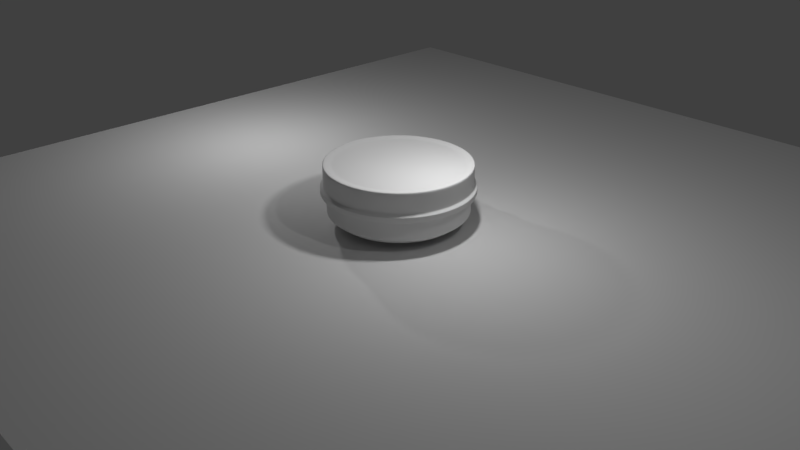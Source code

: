 # Source: polish.blend  (saved by Blender 2.79.0; exported with 4.5.12 LTS)
import bpy
from mathutils import Matrix  # noqa: F401  (used for matrix-valued properties, if any)

bpy.ops.wm.read_factory_settings(use_empty=True)
scene = bpy.context.scene
scene.name = 'Scene'

# ---- collections
col_collection_1 = bpy.data.collections.new('Collection 1'); scene.collection.children.link(col_collection_1)

# ---- world
world_world = bpy.data.worlds.new('World'); scene.world = world_world
world_world.color = (0.05088, 0.05088, 0.05088)
world_world.use_sun_shadow = False
world_world.sun_shadow_jitter_overblur = 0.0
world_world.cycles.sampling_method = 'MANUAL'

# ---- cameras
cam_camera = bpy.data.cameras.new('Camera')
cam_camera.clip_end = 100.0
cam_camera.lens = 35.0
cam_camera.sensor_width = 32.0
cam_camera.sensor_height = 18.0
cam_camera.ortho_scale = 7.314
cam_camera.dof.focus_distance = 0.0

# ---- lights
light_point_001 = bpy.data.lights.new('Point.001', 'POINT')
light_point_001.transmission_factor = 0.0
light_point_001.energy = 100.0
light_point_001.shadow_buffer_clip_start = 0.5
light_point_001.shadow_soft_size = 0.1
light_point_001.shadow_maximum_resolution = 0.006
light_point_001.use_absolute_resolution = True
light_point = bpy.data.lights.new('Point', 'POINT')
light_point.transmission_factor = 0.0
light_point.energy = 100.0
light_point.shadow_buffer_clip_start = 0.5
light_point.shadow_soft_size = 0.1
light_point.shadow_maximum_resolution = 0.006
light_point.use_absolute_resolution = True
light_lamp = bpy.data.lights.new('Lamp', 'POINT')
light_lamp.transmission_factor = 0.0
light_lamp.cutoff_distance = 30.0
light_lamp.energy = 100.0
light_lamp.shadow_buffer_clip_start = 1.001
light_lamp.shadow_soft_size = 0.1
light_lamp.shadow_maximum_resolution = 0.006
light_lamp.use_absolute_resolution = True

# ---- meshes
me_plane = bpy.data.meshes.new('Plane')
me_plane.from_pydata([(-1.0, -1.0, 0.0), (1.0, -1.0, 0.0), (-1.0, 1.0, 0.0), (1.0, 1.0, 0.0)], [], [(0, 1, 3, 2)])
me_plane.use_remesh_preserve_volume = False
me_plane.use_remesh_preserve_attributes = False
me_plane.use_mirror_vertex_groups = False
me_plane.update()
me_cube = bpy.data.meshes.new('Cube')
me_cube.from_pydata([(1.115, -1.368, -12.78), (1.115, -1.368, -10.78), (1.115, 0.6319, -12.78), (1.115, 0.6319, -10.78), (2.598, -1.042, -12.68), (2.598, -1.042, -10.81), (2.598, 0.9581, -12.68), (2.598, 0.9581, -10.81), (2.918, 2.134, -10.78), (2.918, 2.134, -12.78), (2.918, 0.1342, -12.78), (2.918, 0.1342, -10.78), (3.232, 2.134, -10.78), (3.232, 2.134, -12.78), (3.232, 0.1342, -12.78), (3.232, 0.1342, -10.78), (3.502, 0.1436, -10.78), (3.502, 0.1436, -12.78), (3.502, -1.856, -12.78), (3.502, -1.856, -10.78), (0.8327, 1.821, -12.78), (0.8327, -0.1795, -12.78), (0.8327, -0.1795, -10.78), (0.8327, 1.821, -10.78), (0.5663, 1.821, -12.78), (0.5663, -0.1795, -12.78), (0.5663, -0.1795, -10.78), (0.5663, 1.821, -10.78), (0.2432, 0.1423, -12.78), (0.2432, -1.858, -12.78), (0.2432, -1.858, -10.78), (0.2432, 0.1423, -10.78), (1.987, 1.0, -12.78), (1.694, 1.0, -12.78), (1.694, 1.0, -10.78), (1.987, 1.0, -10.78), (1.694, -1.0, -12.78), (1.987, -1.0, -12.78), (1.987, -1.0, -10.78), (1.694, -1.0, -10.78), (1.126, -1.368, -11.58), (1.126, 0.6319, -11.58), (2.588, 0.9581, -11.48), (2.588, -1.042, -11.48), (2.904, 2.134, -11.58), (2.904, 0.1342, -11.58), (3.214, 2.134, -11.58), (3.214, 0.1342, -11.58), (3.502, 0.1436, -11.58), (3.502, -1.856, -11.58), (0.8468, -0.1795, -11.58), (0.8468, 1.821, -11.58), (0.584, -0.1795, -11.58), (0.584, 1.821, -11.58), (0.2432, -1.858, -11.58), (0.2432, 0.1423, -11.58), (1.986, -1.0, -11.58), (1.696, -1.0, -11.58), (1.696, 1.0, -11.73), (1.979, 1.024, -11.68), (1.126, 0.6319, -12.02), (2.588, 0.9581, -11.93), (2.588, -1.042, -11.93), (2.904, 2.134, -12.02), (2.904, 0.1342, -12.02), (3.214, 2.134, -12.02), (3.214, 0.1342, -12.02), (3.502, 0.1436, -12.02), (3.502, -1.856, -12.02), (0.8468, 1.821, -12.02), (0.584, 1.821, -12.02), (0.2432, 0.1423, -12.02), (1.986, -1.0, -12.02), (1.696, -1.0, -12.02), (1.696, 1.0, -11.94), (1.983, 0.9784, -11.94), (1.126, -1.368, -12.02), (0.8468, -0.1795, -12.02), (0.584, -0.1795, -12.02), (0.2432, -1.858, -12.02), (1.841, 1.0, -12.78), (1.841, 1.0, -10.78), (1.841, -1.0, -12.78), (1.841, -1.0, -10.78), (1.841, 1.0, -11.33), (1.841, -1.0, -11.58), (1.841, -1.0, -12.02), (1.841, 1.0, -12.33), (1.914, 1.0, -10.78), (1.914, -1.0, -12.78), (1.913, 1.0, -11.39), (1.913, 1.0, -12.29), (1.914, 1.0, -12.78), (1.914, -1.0, -10.78), (1.913, -1.0, -11.58), (1.913, -1.0, -12.02), (1.767, 1.0, -12.78), (1.767, -1.0, -10.78), (1.769, -1.0, -11.58), (1.769, -1.0, -12.02), (1.767, 1.0, -10.78), (1.767, -1.0, -12.78), (1.769, 1.0, -11.45), (1.769, 1.0, -12.18), (1.696, 1.729, -11.73), (1.979, 1.753, -11.68), (1.696, 1.729, -11.94), (1.983, 1.708, -11.94), (1.841, 1.729, -11.33), (1.841, 1.719, -12.3), (1.913, 1.729, -11.39), (1.902, 1.724, -12.28), (1.769, 1.729, -11.45), (1.769, 1.729, -12.18), (1.84, 1.73, -11.83), (1.841, 1.128, -12.33), (1.769, 1.128, -12.18), (1.841, 1.128, -11.33), (1.769, 1.128, -11.45), (1.696, 1.128, -11.73), (1.913, 1.128, -11.39), (1.979, 1.151, -11.68), (1.696, 1.128, -11.94), (1.913, 1.128, -12.29), (1.983, 1.106, -11.94), (1.769, 1.66, -12.18), (1.769, 1.66, -11.45), (1.696, 1.66, -11.73), (1.913, 1.66, -11.39), (1.696, 1.66, -11.94), (1.904, 1.653, -12.27), (1.983, 1.639, -11.94), (1.841, 1.66, -12.33), (1.841, 1.66, -11.33), (1.979, 1.684, -11.68)], [], [(60, 2, 20, 69), (59, 35, 7, 42), (4, 6, 9, 10), (57, 39, 1, 40), (32, 6, 4, 37), (34, 3, 1, 39), (8, 11, 15, 12), (7, 5, 11, 8), (42, 7, 8, 44), (62, 4, 10, 64), (66, 14, 18, 68), (44, 8, 12, 46), (64, 10, 14, 66), (10, 9, 13, 14), (48, 16, 19, 49), (14, 13, 17, 18), (12, 15, 19, 16), (46, 12, 16, 48), (22, 23, 27, 26), (40, 1, 22, 50), (1, 3, 23, 22), (2, 0, 21, 20), (70, 24, 28, 71), (20, 21, 25, 24), (69, 20, 24, 70), (50, 22, 26, 52), (54, 30, 31, 55), (52, 26, 30, 54), (26, 27, 31, 30), (24, 25, 29, 28), (7, 35, 38, 5), (100, 34, 39, 97), (2, 33, 36, 0), (92, 32, 37, 89), (43, 5, 38, 56), (98, 97, 39, 57), (41, 3, 34, 58), (90, 88, 35, 59), (91, 90, 59, 75), (60, 41, 58, 74), (99, 98, 57, 73), (62, 43, 56, 72), (78, 52, 54, 79), (79, 54, 55, 71), (77, 50, 52, 78), (23, 51, 53, 27), (27, 53, 55, 31), (76, 40, 50, 77), (65, 46, 48, 67), (67, 48, 49, 68), (11, 45, 47, 15), (63, 44, 46, 65), (15, 47, 49, 19), (5, 43, 45, 11), (61, 42, 44, 63), (73, 57, 40, 76), (75, 59, 42, 61), (3, 41, 51, 23), (32, 75, 61, 6), (36, 73, 76, 0), (6, 61, 63, 9), (9, 63, 65, 13), (17, 67, 68, 18), (13, 65, 67, 17), (0, 76, 77, 21), (21, 77, 78, 25), (29, 79, 71, 28), (25, 78, 79, 29), (4, 62, 72, 37), (101, 99, 73, 36), (2, 60, 74, 33), (92, 91, 75, 32), (51, 69, 70, 53), (53, 70, 71, 55), (45, 64, 66, 47), (47, 66, 68, 49), (43, 62, 64, 45), (41, 60, 69, 51), (96, 103, 87, 80), (89, 95, 86, 82), (95, 94, 85, 86), (103, 102, 84, 87), (102, 100, 81, 84), (94, 93, 83, 85), (96, 80, 82, 101), (88, 81, 83, 93), (35, 88, 93, 38), (56, 38, 93, 94), (72, 56, 94, 95), (37, 72, 95, 89), (80, 87, 91, 92), (87, 84, 90, 91), (84, 81, 88, 90), (80, 92, 89, 82), (33, 96, 101, 36), (58, 34, 100, 102), (74, 58, 102, 103), (33, 74, 103, 96), (82, 86, 99, 101), (86, 85, 98, 99), (85, 83, 97, 98), (81, 100, 97, 83), (132, 125, 113, 109), (133, 126, 112, 108), (126, 127, 104, 112), (133, 128, 110, 108), (134, 128, 110, 105), (127, 129, 106, 104), (125, 129, 106, 113), (132, 130, 111, 109), (134, 131, 107, 105), (131, 130, 111, 107), (107, 111, 114), (105, 110, 114), (109, 111, 114), (108, 112, 114), (104, 106, 114), (112, 104, 114), (109, 113, 114), (105, 107, 114), (113, 106, 114), (108, 110, 114), (75, 91, 123, 124), (59, 75, 124, 121), (87, 91, 123, 115), (103, 74, 122, 116), (58, 74, 122, 119), (59, 90, 120, 121), (84, 90, 120, 117), (102, 58, 119, 118), (84, 102, 118, 117), (87, 103, 116, 115), (124, 123, 130, 131), (121, 124, 131, 134), (115, 123, 130, 132), (116, 122, 129, 125), (119, 122, 129, 127), (121, 120, 128, 134), (117, 120, 128, 133), (118, 119, 127, 126), (117, 118, 126, 133), (115, 116, 125, 132)])
me_cube.polygons.foreach_set('use_smooth', [True] * 142)
me_cube.use_remesh_preserve_volume = False
me_cube.use_remesh_preserve_attributes = False
me_cube.use_mirror_vertex_groups = False
me_cube.update()
me_cylinder_001 = bpy.data.meshes.new('Cylinder.001')
me_cylinder_001.from_pydata([(-0.2224, 0.9042, -0.792), (-0.02736, 0.9234, -1.084), (-0.41, 0.8473, -0.792), (0.1677, 0.9042, -1.084), (-0.5829, 0.7549, -0.792), (0.3553, 0.8473, -1.084), (-0.7345, 0.6305, -0.792), (0.5282, 0.7549, -1.084), (-0.8588, 0.479, -0.792), (0.6798, 0.6305, -1.084), (-0.9512, 0.3061, -0.792), (0.8041, 0.479, -1.084), (-1.008, 0.1185, -0.792), (0.8965, 0.3061, -1.084), (-1.027, -0.07659, -0.792), (0.9534, 0.1185, -1.084), (-1.008, -0.2717, -0.792), (0.9726, -0.07659, -1.084), (-0.9512, -0.4593, -0.792), (0.9534, -0.2717, -1.084), (-0.8588, -0.6322, -0.792), (0.8965, -0.4593, -1.084), (-0.7345, -0.7837, -0.792), (0.8041, -0.6322, -1.084), (-0.5829, -0.9081, -0.792), (0.6798, -0.7837, -1.084), (-0.41, -1.0, -0.792), (0.5282, -0.9081, -1.084), (-0.2224, -1.057, -0.792), (0.3553, -1.0, -1.084), (-0.02736, -1.077, -0.792), (0.1677, -1.057, -1.084), (0.1677, -1.057, -0.792), (-0.02736, -1.077, -1.084), (0.3553, -1.0, -0.792), (-0.2224, -1.057, -1.084), (0.5282, -0.9081, -0.792), (-0.41, -1.0, -1.084), (0.6798, -0.7837, -0.792), (-0.5829, -0.9081, -1.084), (0.8041, -0.6322, -0.792), (-0.7345, -0.7837, -1.084), (0.8965, -0.4593, -0.792), (-0.8588, -0.6322, -1.084), (0.9534, -0.2717, -0.792), (-0.9512, -0.4593, -1.084), (0.9726, -0.07659, -0.792), (-1.008, -0.2717, -1.084), (0.9534, 0.1185, -0.792), (-1.027, -0.07659, -1.084), (0.8965, 0.3061, -0.792), (-1.008, 0.1185, -1.084), (0.8041, 0.479, -0.792), (-0.9512, 0.3061, -1.084), (0.6798, 0.6305, -0.792), (-0.8588, 0.479, -1.084), (0.5282, 0.7549, -0.792), (-0.7345, 0.6305, -1.084), (0.3553, 0.8473, -0.792), (-0.5829, 0.7549, -1.084), (-0.02736, 0.9234, -0.792), (-0.41, 0.8473, -1.084), (0.1677, 0.9042, -0.792), (-0.2224, 0.9042, -1.084), (-0.02736, 0.5213, -0.8164), (-0.144, 0.5098, -0.8164), (-0.2562, 0.4758, -0.8164), (-0.3595, 0.4205, -0.8164), (-0.4501, 0.3462, -0.8164), (-0.5245, 0.2556, -0.8164), (-0.5797, 0.1522, -0.8164), (-0.6138, 0.04005, -0.8164), (-0.6253, -0.07659, -0.8164), (-0.6138, -0.1932, -0.8164), (-0.5797, -0.3054, -0.8164), (-0.5245, -0.4088, -0.8164), (-0.4501, -0.4994, -0.8164), (-0.3595, -0.5737, -0.8164), (-0.2562, -0.629, -0.8164), (-0.144, -0.663, -0.8164), (-0.02736, -0.6745, -0.8164), (0.08929, -0.663, -0.8164), (0.2014, -0.629, -0.8164), (0.3048, -0.5737, -0.8164), (0.3954, -0.4994, -0.8164), (0.4698, -0.4088, -0.8164), (0.525, -0.3054, -0.8164), (0.5591, -0.1932, -0.8164), (0.5705, -0.07659, -0.8164), (0.5591, 0.04005, -0.8164), (0.525, 0.1522, -0.8164), (0.4698, 0.2556, -0.8164), (0.3954, 0.3462, -0.8164), (0.3048, 0.4205, -0.8164), (0.2014, 0.4758, -0.8164), (0.08929, 0.5098, -0.8164), (-0.02736, 0.9662, -1.11), (0.1761, 0.9462, -1.11), (0.3717, 0.8868, -1.11), (0.552, 0.7905, -1.11), (0.71, 0.6608, -1.11), (0.8397, 0.5028, -1.11), (0.9361, 0.3225, -1.11), (0.9954, 0.1268, -1.11), (1.015, -0.07659, -1.11), (0.9954, -0.28, -1.11), (0.9361, -0.4757, -1.11), (0.8397, -0.6559, -1.11), (0.71, -0.814, -1.11), (0.552, -0.9436, -1.11), (0.3717, -1.04, -1.11), (0.1761, -1.099, -1.11), (-0.02736, -1.119, -1.11), (-0.2308, -1.099, -1.11), (-0.4264, -1.04, -1.11), (-0.6067, -0.9436, -1.11), (-0.7647, -0.814, -1.11), (-0.8944, -0.6559, -1.11), (-0.9908, -0.4757, -1.11), (-1.05, -0.28, -1.11), (-1.07, -0.07659, -1.11), (-1.05, 0.1268, -1.11), (-0.9908, 0.3225, -1.11), (-0.8944, 0.5028, -1.11), (-0.7647, 0.6608, -1.11), (-0.6067, 0.7905, -1.11), (-0.4264, 0.8868, -1.11), (-0.2308, 0.9462, -1.11), (-0.02736, 0.9662, -1.183), (0.1761, 0.9462, -1.183), (0.3717, 0.8868, -1.183), (0.552, 0.7905, -1.183), (0.71, 0.6608, -1.183), (0.8397, 0.5028, -1.183), (0.9361, 0.3225, -1.183), (0.9954, 0.1268, -1.183), (1.015, -0.07659, -1.183), (0.9954, -0.28, -1.183), (0.9361, -0.4757, -1.183), (0.8397, -0.6559, -1.183), (0.71, -0.814, -1.183), (0.552, -0.9436, -1.183), (0.3717, -1.04, -1.183), (0.1761, -1.099, -1.183), (-0.02736, -1.119, -1.183), (-0.2308, -1.099, -1.183), (-0.4264, -1.04, -1.183), (-0.6067, -0.9436, -1.183), (-0.7647, -0.814, -1.183), (-0.8944, -0.6559, -1.183), (-0.9908, -0.4757, -1.183), (-1.05, -0.28, -1.183), (-1.07, -0.07659, -1.183), (-1.05, 0.1268, -1.183), (-0.9908, 0.3225, -1.183), (-0.8944, 0.5028, -1.183), (-0.7647, 0.6608, -1.183), (-0.6067, 0.7905, -1.183), (-0.4264, 0.8868, -1.183), (-0.2308, 0.9462, -1.183), (-0.02736, 0.9234, -0.8099), (0.3553, -1.0, -0.8099), (0.8041, 0.479, -0.8099), (-0.8588, 0.479, -0.8099), (-0.41, -1.0, -0.8099), (0.9534, -0.2717, -0.8099), (-0.2224, 0.9042, -0.8099), (-0.9512, -0.4593, -0.8099), (0.5282, -0.9081, -0.8099), (0.6798, 0.6305, -0.8099), (-0.9512, 0.3061, -0.8099), (-0.2224, -1.057, -0.8099), (0.9726, -0.07659, -0.8099), (-0.41, 0.8473, -0.8099), (-0.8588, -0.6322, -0.8099), (0.6798, -0.7837, -0.8099), (0.5282, 0.7549, -0.8099), (-1.008, 0.1185, -0.8099), (-0.02736, -1.077, -0.8099), (0.1677, -1.057, -0.8099), (0.9534, 0.1185, -0.8099), (0.8965, 0.3061, -0.8099), (-0.5829, 0.7549, -0.8099), (-0.7345, 0.6305, -0.8099), (-0.7345, -0.7837, -0.8099), (-0.5829, -0.9081, -0.8099), (0.8041, -0.6322, -0.8099), (0.8965, -0.4593, -0.8099), (0.3553, 0.8473, -0.8099), (0.1677, 0.9042, -0.8099), (-1.027, -0.07659, -0.8099), (-1.008, -0.2717, -0.8099), (0.3553, -1.0, -1.078), (0.8041, 0.479, -1.078), (-0.8588, 0.479, -1.078), (-0.41, -1.0, -1.078), (0.9534, -0.2717, -1.078), (-0.2224, 0.9042, -1.078), (-0.9512, -0.4593, -1.078), (0.5282, -0.9081, -1.078), (0.6798, 0.6305, -1.078), (-0.9512, 0.3061, -1.078), (-0.2224, -1.057, -1.078), (0.9726, -0.07659, -1.078), (-0.41, 0.8473, -1.078), (-0.8588, -0.6322, -1.078), (0.6798, -0.7837, -1.078), (0.5282, 0.7549, -1.078), (-1.008, 0.1185, -1.078), (-0.02736, -1.077, -1.078), (0.9534, 0.1185, -1.078), (-0.5829, 0.7549, -1.078), (-0.7345, -0.7837, -1.078), (0.8041, -0.6322, -1.078), (0.3553, 0.8473, -1.078), (-1.027, -0.07659, -1.078), (-0.02736, 0.9234, -1.078), (0.1677, -1.057, -1.078), (0.8965, 0.3061, -1.078), (-0.7345, 0.6305, -1.078), (-0.5829, -0.9081, -1.078), (0.8965, -0.4593, -1.078), (0.1677, 0.9042, -1.078), (-1.008, -0.2717, -1.078), (-0.02736, 0.8078, -0.8164), (-0.1999, 0.7908, -0.8164), (-0.3658, 0.7405, -0.8164), (-0.5187, 0.6587, -0.8164), (-0.6527, 0.5488, -0.8164), (-0.7627, 0.4147, -0.8164), (-0.8444, 0.2618, -0.8164), (-0.8947, 0.09594, -0.8164), (-0.9117, -0.07659, -0.8164), (-0.8947, -0.2491, -0.8164), (-0.8444, -0.415, -0.8164), (-0.7627, -0.5679, -0.8164), (-0.6527, -0.7019, -0.8164), (-0.5187, -0.8119, -0.8164), (-0.3658, -0.8937, -0.8164), (-0.1999, -0.944, -0.8164), (-0.02736, -0.961, -0.8164), (0.1452, -0.944, -0.8164), (0.3111, -0.8937, -0.8164), (0.464, -0.8119, -0.8164), (0.598, -0.7019, -0.8164), (0.708, -0.5679, -0.8164), (0.7897, -0.415, -0.8164), (0.84, -0.2491, -0.8164), (0.857, -0.07659, -0.8164), (0.84, 0.09594, -0.8164), (0.7897, 0.2618, -0.8164), (0.708, 0.4147, -0.8164), (0.598, 0.5488, -0.8164), (0.464, 0.6587, -0.8164), (0.3111, 0.7405, -0.8164), (0.1452, 0.7908, -0.8164), (-0.02736, 0.9276, -1.183), (0.1686, 0.9083, -1.183), (0.3569, 0.8512, -1.183), (0.5305, 0.7584, -1.183), (0.6827, 0.6335, -1.183), (0.8076, 0.4813, -1.183), (0.9004, 0.3077, -1.183), (0.9575, 0.1193, -1.183), (0.9768, -0.07659, -1.183), (0.9575, -0.2725, -1.183), (0.9004, -0.4609, -1.183), (0.8076, -0.6345, -1.183), (0.6827, -0.7867, -1.183), (0.5305, -0.9116, -1.183), (0.3569, -1.004, -1.183), (0.1686, -1.061, -1.183), (-0.02736, -1.081, -1.183), (-0.2233, -1.061, -1.183), (-0.4116, -1.004, -1.183), (-0.5853, -0.9116, -1.183), (-0.7374, -0.7867, -1.183), (-0.8623, -0.6345, -1.183), (-0.9551, -0.4609, -1.183), (-1.012, -0.2725, -1.183), (-1.032, -0.07659, -1.183), (-1.012, 0.1193, -1.183), (-0.9551, 0.3077, -1.183), (-0.8623, 0.4813, -1.183), (-0.7374, 0.6335, -1.183), (-0.5853, 0.7584, -1.183), (-0.4116, 0.8512, -1.183), (-0.2233, 0.9083, -1.183), (-0.02736, 0.9276, -1.119), (0.1686, 0.9083, -1.119), (0.3569, 0.8512, -1.119), (0.5305, 0.7584, -1.119), (0.6827, 0.6335, -1.119), (0.8076, 0.4813, -1.119), (0.9004, 0.3077, -1.119), (0.9575, 0.1193, -1.119), (0.9768, -0.07659, -1.119), (0.9575, -0.2725, -1.119), (0.9004, -0.4609, -1.119), (0.8076, -0.6345, -1.119), (0.6827, -0.7867, -1.119), (0.5305, -0.9116, -1.119), (0.3569, -1.004, -1.119), (0.1686, -1.061, -1.119), (-0.02736, -1.081, -1.119), (-0.2233, -1.061, -1.119), (-0.4116, -1.004, -1.119), (-0.5853, -0.9116, -1.119), (-0.7374, -0.7867, -1.119), (-0.8623, -0.6345, -1.119), (-0.9551, -0.4609, -1.119), (-1.012, -0.2725, -1.119), (-1.032, -0.07659, -1.119), (-1.012, 0.1193, -1.119), (-0.9551, 0.3077, -1.119), (-0.8623, 0.4813, -1.119), (-0.7374, 0.6335, -1.119), (-0.5853, 0.7584, -1.119), (-0.4116, 0.8512, -1.119), (-0.2233, 0.9083, -1.119), (-0.02736, 0.87, -1.12), (0.1573, 0.8518, -1.12), (0.3349, 0.798, -1.12), (0.4986, 0.7105, -1.12), (0.642, 0.5928, -1.12), (0.7597, 0.4493, -1.12), (0.8472, 0.2857, -1.12), (0.9011, 0.1081, -1.12), (0.9193, -0.07659, -1.12), (0.9011, -0.2613, -1.12), (0.8472, -0.4388, -1.12), (0.7597, -0.6025, -1.12), (0.642, -0.746, -1.12), (0.4986, -0.8637, -1.12), (0.3349, -0.9512, -1.12), (0.1573, -1.005, -1.12), (-0.02736, -1.023, -1.12), (-0.212, -1.005, -1.12), (-0.3896, -0.9512, -1.12), (-0.5533, -0.8637, -1.12), (-0.6967, -0.746, -1.12), (-0.8144, -0.6025, -1.12), (-0.9019, -0.4388, -1.12), (-0.9558, -0.2613, -1.12), (-0.974, -0.07659, -1.12), (-0.9558, 0.1081, -1.12), (-0.9019, 0.2857, -1.12), (-0.8144, 0.4493, -1.12), (-0.6967, 0.5928, -1.12), (-0.5533, 0.7105, -1.12), (-0.3896, 0.798, -1.12), (-0.212, 0.8518, -1.12), (-0.02736, 0.87, -0.8162), (0.1573, 0.8518, -0.8162), (0.3349, 0.798, -0.8162), (0.4986, 0.7105, -0.8162), (0.642, 0.5928, -0.8162), (0.7597, 0.4493, -0.8162), (0.8472, 0.2857, -0.8162), (0.9011, 0.1081, -0.8162), (0.9193, -0.07659, -0.8162), (0.9011, -0.2613, -0.8162), (0.8472, -0.4388, -0.8162), (0.7597, -0.6025, -0.8162), (0.642, -0.746, -0.8162), (0.4986, -0.8637, -0.8162), (0.3349, -0.9512, -0.8162), (0.1573, -1.005, -0.8162), (-0.02736, -1.023, -0.8162), (-0.212, -1.005, -0.8162), (-0.3896, -0.9512, -0.8162), (-0.5533, -0.8637, -0.8162), (-0.6967, -0.746, -0.8162), (-0.8144, -0.6025, -0.8162), (-0.9019, -0.4388, -0.8162), (-0.9558, -0.2613, -0.8162), (-0.974, -0.07659, -0.8162), (-0.9558, 0.1081, -0.8162), (-0.9019, 0.2857, -0.8162), (-0.8144, 0.4493, -0.8162), (-0.6967, 0.5928, -0.8162), (-0.5533, 0.7105, -0.8162), (-0.3896, 0.798, -0.8162), (-0.212, 0.8518, -0.8162), (-0.02736, -0.08063, -0.9099), (0.9193, -0.07659, -0.8805), (0.9011, -0.2613, -0.8805), (-0.9019, -0.4388, -0.8805), (-0.9558, -0.2613, -0.8805), (0.8472, -0.4388, -0.8805), (-0.974, -0.07659, -0.8805), (0.7597, -0.6025, -0.8805), (-0.9558, 0.1081, -0.8805), (0.642, -0.746, -0.8805), (-0.9019, 0.2857, -0.8805), (0.4986, -0.8637, -0.8805), (-0.8144, 0.4493, -0.8805), (0.3349, -0.9512, -0.8805), (-0.02736, 0.87, -0.8805), (0.1573, 0.8518, -0.8805), (-0.6967, 0.5928, -0.8805), (0.1573, -1.005, -0.8805), (0.3349, 0.798, -0.8805), (-0.5533, 0.7105, -0.8805), (-0.02736, -1.023, -0.8805), (0.4986, 0.7105, -0.8805), (-0.3896, 0.798, -0.8805), (-0.212, -1.005, -0.8805), (0.642, 0.5928, -0.8805), (-0.212, 0.8518, -0.8805), (-0.3896, -0.9512, -0.8805), (0.7597, 0.4493, -0.8805), (-0.5533, -0.8637, -0.8805), (0.8472, 0.2857, -0.8805), (-0.6967, -0.746, -0.8805), (0.9011, 0.1081, -0.8805), (-0.8144, -0.6025, -0.8805), (0.9193, -0.07659, -1.074), (-0.9019, -0.4388, -1.074), (-0.02736, 0.87, -1.074), (0.9011, -0.2613, -1.074), (-0.9558, -0.2613, -1.074), (0.8472, -0.4388, -1.074), (-0.974, -0.07659, -1.074), (0.7597, -0.6025, -1.074), (-0.9558, 0.1081, -1.074), (0.642, -0.746, -1.074), (-0.9019, 0.2857, -1.074), (0.4986, -0.8637, -1.074), (-0.8144, 0.4493, -1.074), (0.3349, -0.9512, -1.074), (0.1573, 0.8518, -1.074), (-0.6967, 0.5928, -1.074), (0.1573, -1.005, -1.074), (0.3349, 0.798, -1.074), (-0.5533, 0.7105, -1.074), (-0.02736, -1.023, -1.074), (0.4986, 0.7105, -1.074), (-0.3896, 0.798, -1.074), (-0.212, -1.005, -1.074), (0.642, 0.5928, -1.074), (-0.212, 0.8518, -1.074), (-0.3896, -0.9512, -1.074), (0.7597, 0.4493, -1.074), (-0.5533, -0.8637, -1.074), (0.8472, 0.2857, -1.074), (-0.6967, -0.746, -1.074), (0.9011, 0.1081, -1.074), (-0.8144, -0.6025, -1.074), (-0.03596, 0.8406, -1.1), (0.1411, 0.8231, -1.1), (0.3113, 0.7715, -1.1), (0.4682, 0.6876, -1.1), (0.6057, 0.5748, -1.1), (0.7186, 0.4373, -1.1), (0.8024, 0.2804, -1.1), (0.854, 0.1102, -1.1), (0.8715, -0.06688, -1.1), (0.854, -0.2439, -1.1), (0.8024, -0.4141, -1.1), (0.7186, -0.571, -1.1), (0.6057, -0.7085, -1.1), (0.4682, -0.8214, -1.1), (0.3113, -0.9052, -1.1), (0.1411, -0.9569, -1.1), (-0.03596, -0.9743, -1.1), (-0.213, -0.9569, -1.1), (-0.3832, -0.9052, -1.1), (-0.5401, -0.8214, -1.1), (-0.6776, -0.7085, -1.1), (-0.7905, -0.571, -1.1), (-0.8743, -0.4141, -1.1), (-0.926, -0.2439, -1.1), (-0.9434, -0.06688, -1.1), (-0.926, 0.1102, -1.1), (-0.8743, 0.2804, -1.1), (-0.7905, 0.4373, -1.1), (-0.6776, 0.5748, -1.1), (-0.5401, 0.6876, -1.1), (-0.3832, 0.7715, -1.1), (-0.213, 0.8231, -1.1), (0.1487, 0.8616, -1.139), (-0.03596, 0.8797, -1.139), (0.3263, 0.8077, -1.139), (0.49, 0.7202, -1.139), (0.6334, 0.6025, -1.139), (0.7511, 0.459, -1.139), (0.8386, 0.2954, -1.139), (0.8925, 0.1178, -1.139), (0.9107, -0.06688, -1.139), (0.8925, -0.2516, -1.139), (0.8386, -0.4291, -1.139), (0.7511, -0.5928, -1.139), (0.6334, -0.7362, -1.139), (0.49, -0.854, -1.139), (0.3263, -0.9414, -1.139), (0.1487, -0.9953, -1.139), (-0.03596, -1.013, -1.139), (-0.2206, -0.9953, -1.139), (-0.3982, -0.9414, -1.139), (-0.5619, -0.854, -1.139), (-0.7053, -0.7362, -1.139), (-0.823, -0.5928, -1.139), (-0.9105, -0.4291, -1.139), (-0.9644, -0.2516, -1.139), (-0.9826, -0.06688, -1.139), (-0.9644, 0.1178, -1.139), (-0.9105, 0.2954, -1.139), (-0.823, 0.459, -1.139), (-0.7053, 0.6025, -1.139), (-0.5619, 0.7202, -1.139), (-0.3982, 0.8077, -1.139), (-0.2206, 0.8616, -1.139), (0.8925, -0.2516, -1.116), (0.9107, -0.06688, -1.116), (-0.9644, -0.2516, -1.116), (-0.9105, -0.4291, -1.116), (0.8386, -0.4291, -1.116), (-0.9826, -0.06688, -1.116), (0.7511, -0.5928, -1.116), (-0.9644, 0.1178, -1.116), (0.6334, -0.7362, -1.116), (-0.9105, 0.2954, -1.116), (0.49, -0.854, -1.116), (-0.823, 0.459, -1.116), (0.3263, -0.9414, -1.116), (0.1487, 0.8616, -1.116), (-0.03596, 0.8797, -1.116), (-0.7053, 0.6025, -1.116), (0.1487, -0.9953, -1.116), (0.3263, 0.8077, -1.116), (-0.5619, 0.7202, -1.116), (-0.03596, -1.013, -1.116), (0.49, 0.7202, -1.116), (-0.3982, 0.8077, -1.116), (-0.2206, -0.9953, -1.116), (0.6334, 0.6025, -1.116), (-0.2206, 0.8616, -1.116), (-0.3982, -0.9414, -1.116), (0.7511, 0.459, -1.116), (-0.5619, -0.854, -1.116), (0.8386, 0.2954, -1.116), (-0.7053, -0.7362, -1.116), (0.8925, 0.1178, -1.116), (-0.823, -0.5928, -1.116), (0.1529, 0.8825, -1.166), (-0.03596, 0.9011, -1.166), (0.3345, 0.8274, -1.166), (0.5018, 0.7379, -1.166), (0.6485, 0.6176, -1.166), (0.7689, 0.4709, -1.166), (0.8583, 0.3035, -1.166), (0.9134, 0.122, -1.166), (0.932, -0.06688, -1.166), (0.9134, -0.2557, -1.166), (0.8583, -0.4373, -1.166), (0.7689, -0.6046, -1.166), (0.6485, -0.7513, -1.166), (0.5018, -0.8717, -1.166), (0.3345, -0.9611, -1.166), (0.1529, -1.016, -1.166), (-0.03596, -1.035, -1.166), (-0.2248, -1.016, -1.166), (-0.4064, -0.9611, -1.166), (-0.5737, -0.8717, -1.166), (-0.7204, -0.7513, -1.166), (-0.8408, -0.6046, -1.166), (-0.9302, -0.4373, -1.166), (-0.9853, -0.2557, -1.166), (-1.004, -0.06688, -1.166), (-0.9853, 0.122, -1.166), (-0.9302, 0.3035, -1.166), (-0.8408, 0.4709, -1.166), (-0.7204, 0.6176, -1.166), (-0.5737, 0.7379, -1.166), (-0.4064, 0.8274, -1.166), (-0.2248, 0.8825, -1.166), (0.1529, 0.8825, -1.461), (-0.03596, 0.9011, -1.461), (0.3345, 0.8274, -1.461), (0.5018, 0.7379, -1.461), (0.6485, 0.6176, -1.461), (0.7689, 0.4709, -1.461), (0.8583, 0.3035, -1.461), (0.9134, 0.122, -1.461), (0.932, -0.06688, -1.461), (0.9134, -0.2557, -1.461), (0.8583, -0.4373, -1.461), (0.7689, -0.6046, -1.461), (0.6485, -0.7513, -1.461), (0.5018, -0.8717, -1.461), (0.3345, -0.9611, -1.461), (0.1529, -1.016, -1.461), (-0.03596, -1.035, -1.461), (-0.2248, -1.016, -1.461), (-0.4064, -0.9611, -1.461), (-0.5737, -0.8717, -1.461), (-0.7204, -0.7513, -1.461), (-0.8408, -0.6046, -1.461), (-0.9302, -0.4373, -1.461), (-0.9853, -0.2557, -1.461), (-1.004, -0.06688, -1.461), (-0.9853, 0.122, -1.461), (-0.9302, 0.3035, -1.461), (-0.8408, 0.4709, -1.461), (-0.7204, 0.6176, -1.461), (-0.5737, 0.7379, -1.461), (-0.4064, 0.8274, -1.461), (-0.2248, 0.8825, -1.461), (0.8583, -0.4373, -1.454), (0.9134, -0.2557, -1.454), (-1.004, -0.06688, -1.454), (-0.9853, -0.2557, -1.454), (0.7689, -0.6046, -1.454), (-0.9853, 0.122, -1.454), (0.6485, -0.7513, -1.454), (-0.9302, 0.3035, -1.454), (0.5018, -0.8717, -1.454), (-0.8408, 0.4709, -1.454), (0.3345, -0.9611, -1.454), (0.1529, 0.8825, -1.454), (-0.03596, 0.9011, -1.454), (-0.7204, 0.6176, -1.454), (0.1529, -1.016, -1.454), (0.3345, 0.8274, -1.454), (-0.5737, 0.7379, -1.454), (-0.03596, -1.035, -1.454), (0.5018, 0.7379, -1.454), (-0.4064, 0.8274, -1.454), (-0.2248, -1.016, -1.454), (0.6485, 0.6176, -1.454), (-0.2248, 0.8825, -1.454), (-0.4064, -0.9611, -1.454), (0.7689, 0.4709, -1.454), (-0.5737, -0.8717, -1.454), (0.8583, 0.3035, -1.454), (-0.7204, -0.7513, -1.454), (0.9134, 0.122, -1.454), (-0.8408, -0.6046, -1.454), (0.932, -0.06688, -1.454), (-0.9302, -0.4373, -1.454), (0.1411, 0.8232, -1.512), (-0.03596, 0.8406, -1.512), (0.3113, 0.7716, -1.512), (0.4682, 0.6877, -1.512), (0.6058, 0.5748, -1.512), (0.7186, 0.4373, -1.512), (0.8025, 0.2804, -1.512), (0.8541, 0.1102, -1.512), (0.8716, -0.06688, -1.512), (0.8541, -0.2439, -1.512), (0.8025, -0.4142, -1.512), (0.7186, -0.5711, -1.512), (0.6058, -0.7086, -1.512), (0.4682, -0.8215, -1.512), (0.3113, -0.9053, -1.512), (0.1411, -0.957, -1.512), (-0.03596, -0.9744, -1.512), (-0.213, -0.957, -1.512), (-0.3833, -0.9053, -1.512), (-0.5401, -0.8215, -1.512), (-0.6777, -0.7086, -1.512), (-0.7905, -0.5711, -1.512), (-0.8744, -0.4142, -1.512), (-0.926, -0.2439, -1.512), (-0.9435, -0.06688, -1.512), (-0.926, 0.1102, -1.512), (-0.8744, 0.2804, -1.512), (-0.7905, 0.4373, -1.512), (-0.6777, 0.5748, -1.512), (-0.5401, 0.6877, -1.512), (-0.3832, 0.7716, -1.512), (-0.213, 0.8232, -1.512), (0.1187, 0.7105, -1.559), (-0.03596, 0.7257, -1.559), (0.2674, 0.6654, -1.559), (0.4044, 0.5921, -1.559), (0.5245, 0.4936, -1.559), (0.6231, 0.3735, -1.559), (0.6963, 0.2364, -1.559), (0.7414, 0.08775, -1.559), (0.7566, -0.06688, -1.559), (0.7414, -0.2215, -1.559), (0.6963, -0.3702, -1.559), (0.6231, -0.5072, -1.559), (0.5245, -0.6273, -1.559), (0.4044, -0.7259, -1.559), (0.2674, -0.7991, -1.559), (0.1187, -0.8442, -1.559), (-0.03596, -0.8595, -1.559), (-0.1906, -0.8442, -1.559), (-0.3393, -0.7991, -1.559), (-0.4763, -0.7259, -1.559), (-0.5964, -0.6273, -1.559), (-0.695, -0.5072, -1.559), (-0.7682, -0.3702, -1.559), (-0.8133, -0.2215, -1.559), (-0.8285, -0.06688, -1.559), (-0.8133, 0.08775, -1.559), (-0.7682, 0.2364, -1.559), (-0.695, 0.3735, -1.559), (-0.5964, 0.4936, -1.559), (-0.4763, 0.5921, -1.559), (-0.3393, 0.6654, -1.559), (-0.1906, 0.7105, -1.559), (0.1289, 0.7618, -1.559), (-0.03596, 0.778, -1.559), (0.2874, 0.7137, -1.559), (0.4334, 0.6356, -1.559), (0.5615, 0.5306, -1.559), (0.6666, 0.4025, -1.559), (0.7446, 0.2565, -1.559), (0.7927, 0.09795, -1.559), (0.8089, -0.06688, -1.559), (0.7927, -0.2317, -1.559), (0.7446, -0.3902, -1.559), (0.6666, -0.5363, -1.559), (0.5615, -0.6643, -1.559), (0.4334, -0.7694, -1.559), (0.2874, -0.8475, -1.559), (0.1289, -0.8955, -1.559), (-0.03596, -0.9118, -1.559), (-0.2008, -0.8955, -1.559), (-0.3593, -0.8475, -1.559), (-0.5054, -0.7694, -1.559), (-0.6334, -0.6643, -1.559), (-0.7385, -0.5363, -1.559), (-0.8165, -0.3902, -1.559), (-0.8646, -0.2317, -1.559), (-0.8809, -0.06688, -1.559), (-0.8646, 0.09796, -1.559), (-0.8165, 0.2565, -1.559), (-0.7385, 0.4025, -1.559), (-0.6334, 0.5306, -1.559), (-0.5054, 0.6356, -1.559), (-0.3593, 0.7137, -1.559), (-0.2008, 0.7618, -1.559), (0.08319, 0.5321, -1.493), (-0.03596, 0.5438, -1.493), (0.1978, 0.4973, -1.493), (0.3033, 0.4409, -1.493), (0.3959, 0.365, -1.493), (0.4718, 0.2724, -1.493), (0.5283, 0.1668, -1.493), (0.563, 0.05227, -1.493), (0.5748, -0.06688, -1.493), (0.563, -0.186, -1.493), (0.5283, -0.3006, -1.493), (0.4718, -0.4062, -1.493), (0.3959, -0.4987, -1.493), (0.3033, -0.5747, -1.493), (0.1978, -0.6311, -1.493), (0.08319, -0.6659, -1.493), (-0.03596, -0.6776, -1.493), (-0.1551, -0.6659, -1.493), (-0.2697, -0.6311, -1.493), (-0.3752, -0.5747, -1.493), (-0.4678, -0.4987, -1.493), (-0.5437, -0.4062, -1.493), (-0.6002, -0.3006, -1.493), (-0.6349, -0.186, -1.493), (-0.6467, -0.06688, -1.493), (-0.6349, 0.05227, -1.493), (-0.6002, 0.1668, -1.493), (-0.5437, 0.2724, -1.493), (-0.4678, 0.365, -1.493), (-0.3752, 0.4409, -1.493), (-0.2697, 0.4973, -1.493), (-0.1551, 0.5321, -1.493), (0.1187, 0.7105, -1.493), (-0.03596, 0.7257, -1.493), (0.2674, 0.6654, -1.493), (0.4044, 0.5921, -1.493), (0.5245, 0.4936, -1.493), (0.6231, 0.3735, -1.493), (0.6963, 0.2364, -1.493), (0.7414, 0.08775, -1.493), (0.7566, -0.06688, -1.493), (0.7414, -0.2215, -1.493), (0.6963, -0.3702, -1.493), (0.6231, -0.5072, -1.493), (0.5245, -0.6273, -1.493), (0.4044, -0.7259, -1.493), (0.2674, -0.7991, -1.493), (0.1187, -0.8442, -1.493), (-0.03596, -0.8595, -1.493), (-0.1906, -0.8442, -1.493), (-0.3393, -0.7991, -1.493), (-0.4763, -0.7259, -1.493), (-0.5964, -0.6273, -1.493), (-0.695, -0.5072, -1.493), (-0.7682, -0.3702, -1.493), (-0.8133, -0.2215, -1.493), (-0.8285, -0.06688, -1.493), (-0.8133, 0.08775, -1.493), (-0.7682, 0.2364, -1.493), (-0.695, 0.3735, -1.493), (-0.5964, 0.4936, -1.493), (-0.4763, 0.5921, -1.493), (-0.3393, 0.6654, -1.493), (-0.1906, 0.7105, -1.493), (0.1487, 0.8616, -1.1), (-0.03596, 0.8797, -1.1), (0.3263, 0.8077, -1.1), (0.49, 0.7202, -1.1), (0.6334, 0.6025, -1.1), (0.7511, 0.459, -1.1), (0.8386, 0.2954, -1.1), (0.8925, 0.1178, -1.1), (0.9107, -0.06688, -1.1), (0.8925, -0.2516, -1.1), (0.8386, -0.4291, -1.1), (0.7511, -0.5928, -1.1), (0.6334, -0.7362, -1.1), (0.49, -0.854, -1.1), (0.3263, -0.9414, -1.1), (0.1487, -0.9953, -1.1), (-0.03596, -1.013, -1.1), (-0.2206, -0.9953, -1.1), (-0.3982, -0.9414, -1.1), (-0.5619, -0.854, -1.1), (-0.7053, -0.7362, -1.1), (-0.823, -0.5928, -1.1), (-0.9105, -0.4291, -1.1), (-0.9644, -0.2516, -1.1), (-0.9826, -0.06688, -1.1), (-0.9644, 0.1178, -1.1), (-0.9105, 0.2954, -1.1), (-0.823, 0.459, -1.1), (-0.7053, 0.6025, -1.1), (-0.5619, 0.7202, -1.1), (-0.3982, 0.8077, -1.1), (-0.2206, 0.8616, -1.1), (0.1619, 0.8492, -1.246), (-0.01514, 0.8666, -1.246), (0.3321, 0.7976, -1.246), (0.489, 0.7137, -1.148), (0.6265, 0.6009, -1.148), (0.7394, 0.4633, -1.246), (0.8232, 0.3065, -1.246), (0.8749, 0.1362, -1.246), (0.8923, -0.0408, -1.246), (0.8749, -0.2178, -1.246), (0.8232, -0.3881, -1.246), (0.7394, -0.545, -1.246), (0.6265, -0.6825, -1.246), (0.489, -0.7953, -1.246), (0.3321, -0.8792, -1.246), (0.1619, -0.9308, -1.246), (-0.01514, -0.9482, -1.246), (-0.1922, -0.9308, -1.246), (-0.3624, -0.8792, -1.246), (-0.5193, -0.7953, -1.246), (-0.6568, -0.6825, -1.246), (-0.7697, -0.5449, -1.246), (-0.8535, -0.3881, -1.246), (-0.9051, -0.2178, -1.246), (-0.9226, -0.0408, -1.246), (-0.9051, 0.1362, -1.246), (-0.8535, 0.3065, -1.246), (-0.7696, 0.4633, -1.246), (-0.6568, 0.6009, -1.246), (-0.5193, 0.7137, -1.246), (-0.3624, 0.7976, -1.246), (-0.1922, 0.8492, -1.246), (0.1651, 0.8655, -1.283), (-0.01514, 0.8833, -1.283), (0.3385, 0.8129, -1.283), (0.4983, 0.7276, -1.283), (0.6383, 0.6126, -1.283), (0.7532, 0.4726, -1.283), (0.8386, 0.3128, -1.283), (0.8912, 0.1395, -1.283), (0.909, -0.0408, -1.283), (0.8912, -0.2211, -1.283), (0.8386, -0.3944, -1.283), (0.7532, -0.5542, -1.283), (0.6383, -0.6942, -1.283), (0.4983, -0.8092, -1.283), (0.3385, -0.8946, -1.283), (0.1651, -0.9471, -1.283), (-0.01514, -0.9649, -1.283), (-0.1954, -0.9471, -1.283), (-0.3688, -0.8946, -1.283), (-0.5285, -0.8092, -1.283), (-0.6686, -0.6942, -1.283), (-0.7835, -0.5542, -1.283), (-0.8689, -0.3944, -1.283), (-0.9215, -0.2211, -1.283), (-0.9392, -0.0408, -1.283), (-0.9215, 0.1395, -1.283), (-0.8689, 0.3128, -1.283), (-0.7835, 0.4726, -1.283), (-0.6686, 0.6126, -1.283), (-0.5285, 0.7276, -1.283), (-0.3688, 0.8129, -1.283), (-0.1954, 0.8655, -1.283), (0.1295, 0.6861, -1.432), (-0.01514, 0.7004, -1.432), (0.2685, 0.644, -1.432), (0.3966, 0.5755, -1.432), (0.5089, 0.4833, -1.432), (0.6011, 0.371, -1.432), (0.6696, 0.2428, -1.432), (0.7118, 0.1038, -1.432), (0.726, -0.0408, -1.432), (0.7118, -0.1854, -1.432), (0.6696, -0.3244, -1.432), (0.6011, -0.4526, -1.432), (0.5089, -0.5649, -1.432), (0.3966, -0.6571, -1.432), (0.2685, -0.7256, -1.432), (0.1295, -0.7677, -1.432), (-0.01514, -0.782, -1.432), (-0.1597, -0.7677, -1.432), (-0.2988, -0.7256, -1.432), (-0.4269, -0.6571, -1.432), (-0.5392, -0.5649, -1.432), (-0.6314, -0.4526, -1.432), (-0.6999, -0.3244, -1.432), (-0.7421, -0.1854, -1.432), (-0.7563, -0.0408, -1.432), (-0.7421, 0.1038, -1.432), (-0.6999, 0.2428, -1.432), (-0.6314, 0.371, -1.432), (-0.5392, 0.4833, -1.432), (-0.4269, 0.5755, -1.432), (-0.2988, 0.644, -1.432), (-0.1597, 0.6861, -1.432), (0.1651, 0.8655, -1.432), (-0.01514, 0.8833, -1.432), (0.3385, 0.8129, -1.432), (0.4983, 0.7276, -1.432), (0.6383, 0.6126, -1.432), (0.7532, 0.4726, -1.432), (0.8386, 0.3128, -1.432), (0.8912, 0.1395, -1.432), (0.909, -0.0408, -1.432), (0.8912, -0.2211, -1.432), (0.8386, -0.3944, -1.432), (0.7532, -0.5542, -1.432), (0.6383, -0.6942, -1.432), (0.4983, -0.8092, -1.432), (0.3385, -0.8946, -1.432), (0.1651, -0.9471, -1.432), (-0.01514, -0.9649, -1.432), (-0.1954, -0.9471, -1.432), (-0.3688, -0.8946, -1.432), (-0.5285, -0.8092, -1.432), (-0.6686, -0.6942, -1.432), (-0.7835, -0.5542, -1.432), (-0.8689, -0.3944, -1.432), (-0.9215, -0.2211, -1.432), (-0.9392, -0.0408, -1.432), (-0.9215, 0.1395, -1.432), (-0.8689, 0.3128, -1.432), (-0.7835, 0.4726, -1.432), (-0.6686, 0.6126, -1.432), (-0.5285, 0.7276, -1.432), (-0.3688, 0.8129, -1.432), (-0.1954, 0.8655, -1.432), (0.8397, 0.5028, -1.113), (0.9361, 0.3225, -1.113), (-0.6067, -0.9436, -1.113), (-0.7647, -0.814, -1.113), (0.9954, 0.1268, -1.113), (-0.8944, -0.6559, -1.113), (1.015, -0.07659, -1.113), (-0.9908, -0.4757, -1.113), (0.9954, -0.28, -1.113), (-1.05, -0.28, -1.113), (0.9361, -0.4757, -1.113), (-1.07, -0.07659, -1.113), (0.8397, -0.6559, -1.113), (-1.05, 0.1268, -1.113), (0.71, -0.814, -1.113), (-0.9908, 0.3225, -1.113), (0.552, -0.9436, -1.113), (-0.8944, 0.5028, -1.113), (0.3717, -1.04, -1.113), (-0.02736, 0.9662, -1.113), (0.1761, 0.9462, -1.113), (-0.7647, 0.6608, -1.113), (0.1761, -1.099, -1.113), (0.3717, 0.8868, -1.113), (-0.6067, 0.7905, -1.113), (-0.02736, -1.119, -1.113), (0.552, 0.7905, -1.113), (-0.4264, 0.8868, -1.113), (-0.2308, -1.099, -1.113), (0.71, 0.6608, -1.113), (-0.2308, 0.9462, -1.113), (-0.4264, -1.04, -1.113), (0.9361, 0.3225, -1.179), (-0.7647, -0.814, -1.179), (0.9954, 0.1268, -1.179), (-0.8944, -0.6559, -1.179), (1.015, -0.07659, -1.179), (-0.9908, -0.4757, -1.179), (0.9954, -0.28, -1.179), (-1.05, -0.28, -1.179), (0.9361, -0.4757, -1.179), (-1.07, -0.07659, -1.179), (0.8397, -0.6559, -1.179), (-1.05, 0.1268, -1.179), (0.71, -0.814, -1.179), (-0.9908, 0.3225, -1.179), (0.552, -0.9436, -1.179), (-0.8944, 0.5028, -1.179), (0.3717, -1.04, -1.179), (0.1761, 0.9462, -1.179), (-0.7647, 0.6608, -1.179), (0.1761, -1.099, -1.179), (0.3717, 0.8868, -1.179), (-0.6067, 0.7905, -1.179), (-0.02736, -1.119, -1.179), (0.552, 0.7905, -1.179), (-0.4264, 0.8868, -1.179), (-0.2308, -1.099, -1.179), (0.71, 0.6608, -1.179), (-0.2308, 0.9462, -1.179), (-0.4264, -1.04, -1.179), (0.8397, 0.5028, -1.179), (-0.6067, -0.9436, -1.179), (-0.02736, 0.9662, -1.179), (-0.1964, 0.7734, -0.8164), (-0.02736, 0.79, -0.8164), (-0.359, 0.7241, -0.8164), (-0.5088, 0.644, -0.8164), (-0.6402, 0.5362, -0.8164), (-0.7479, 0.4049, -0.8164), (-0.828, 0.2551, -0.8164), (-0.8773, 0.09248, -0.8164), (-0.894, -0.07659, -0.8164), (-0.8773, -0.2457, -0.8164), (-0.828, -0.4082, -0.8164), (-0.7479, -0.5581, -0.8164), (-0.6402, -0.6894, -0.8164), (-0.5088, -0.7972, -0.8164), (-0.359, -0.8773, -0.8164), (-0.1964, -0.9266, -0.8164), (-0.02736, -0.9432, -0.8164), (0.1417, -0.9266, -0.8164), (0.3043, -0.8773, -0.8164), (0.4541, -0.7972, -0.8164), (0.5855, -0.6894, -0.8164), (0.6932, -0.5581, -0.8164), (0.7733, -0.4082, -0.8164), (0.8226, -0.2457, -0.8164), (0.8393, -0.07659, -0.8164), (0.8226, 0.09248, -0.8164), (0.7733, 0.2551, -0.8164), (0.6932, 0.4049, -0.8164), (0.5855, 0.5362, -0.8164), (0.4541, 0.644, -0.8164), (0.3043, 0.7241, -0.8164), (0.1417, 0.7734, -0.8164), (0.1147, 0.6905, -1.493), (-0.03596, 0.7053, -1.493), (0.2595, 0.6465, -1.493), (0.393, 0.5752, -1.493), (0.5101, 0.4791, -1.493), (0.6061, 0.3621, -1.493), (0.6775, 0.2286, -1.493), (0.7214, 0.08377, -1.493), (0.7362, -0.06688, -1.493), (0.7214, -0.2175, -1.493), (0.6775, -0.3624, -1.493), (0.6061, -0.4959, -1.493), (0.5101, -0.6129, -1.493), (0.393, -0.7089, -1.493), (0.2595, -0.7803, -1.493), (0.1147, -0.8242, -1.493), (-0.03596, -0.8391, -1.493), (-0.1866, -0.8242, -1.493), (-0.3315, -0.7803, -1.493), (-0.465, -0.7089, -1.493), (-0.582, -0.6129, -1.493), (-0.678, -0.4959, -1.493), (-0.7494, -0.3624, -1.493), (-0.7933, -0.2175, -1.493), (-0.8081, -0.06688, -1.493), (-0.7933, 0.08377, -1.493), (-0.7494, 0.2286, -1.493), (-0.678, 0.3621, -1.493), (-0.582, 0.4791, -1.493), (-0.465, 0.5752, -1.493), (-0.3315, 0.6465, -1.493), (-0.1866, 0.6905, -1.493), (-0.8133, 0.08775, -1.499), (-0.8285, -0.06688, -1.499), (0.5245, -0.6273, -1.499), (0.6231, -0.5072, -1.499), (-0.7682, 0.2364, -1.499), (0.4044, -0.7259, -1.499), (-0.695, 0.3735, -1.499), (0.2674, -0.7991, -1.499), (0.1187, 0.7105, -1.499), (-0.03596, 0.7257, -1.499), (-0.5964, 0.4936, -1.499), (0.1187, -0.8442, -1.499), (0.2674, 0.6654, -1.499), (-0.4763, 0.5921, -1.499), (-0.03596, -0.8595, -1.499), (0.4044, 0.5921, -1.499), (-0.3393, 0.6654, -1.499), (-0.1906, -0.8442, -1.499), (0.5245, 0.4936, -1.499), (-0.1906, 0.7105, -1.499), (-0.3393, -0.7991, -1.499), (0.6231, 0.3735, -1.499), (-0.4763, -0.7259, -1.499), (0.6963, 0.2364, -1.499), (-0.5964, -0.6273, -1.499), (0.7414, 0.08775, -1.499), (-0.695, -0.5072, -1.499), (0.7566, -0.06688, -1.499), (-0.7682, -0.3702, -1.499), (0.7414, -0.2215, -1.499), (-0.8133, -0.2215, -1.499), (0.6963, -0.3702, -1.499), (0.1206, 0.7201, -1.559), (-0.03596, 0.7356, -1.559), (0.2711, 0.6745, -1.559), (0.4099, 0.6003, -1.559), (0.5315, 0.5005, -1.559), (0.6313, 0.3789, -1.559), (0.7054, 0.2402, -1.559), (0.7511, 0.08967, -1.559), (0.7665, -0.06688, -1.559), (0.7511, -0.2234, -1.559), (0.7054, -0.374, -1.559), (0.6313, -0.5127, -1.559), (0.5315, -0.6343, -1.559), (0.4099, -0.7341, -1.559), (0.2711, -0.8082, -1.559), (0.1206, -0.8539, -1.559), (-0.03596, -0.8693, -1.559), (-0.1925, -0.8539, -1.559), (-0.343, -0.8082, -1.559), (-0.4818, -0.7341, -1.559), (-0.6034, -0.6343, -1.559), (-0.7032, -0.5127, -1.559), (-0.7773, -0.374, -1.559), (-0.823, -0.2234, -1.559), (-0.8384, -0.06688, -1.559), (-0.823, 0.08967, -1.559), (-0.7773, 0.2402, -1.559), (-0.7032, 0.3789, -1.559), (-0.6034, 0.5005, -1.559), (-0.4818, 0.6003, -1.559), (-0.343, 0.6745, -1.559), (-0.1925, 0.7201, -1.559), (-0.51, -0.7764, -1.553), (-0.3625, -0.8553, -1.553), (0.7524, 0.2597, -1.553), (0.6736, 0.4072, -1.553), (-0.6394, -0.6703, -1.553), (0.801, 0.0996, -1.553), (-0.7455, -0.541, -1.553), (0.8174, -0.06688, -1.553), (-0.8243, -0.3934, -1.553), (0.801, -0.2334, -1.553), (-0.8729, -0.2334, -1.553), (0.7524, -0.3934, -1.553), (-0.8893, -0.06688, -1.553), (0.6736, -0.541, -1.553), (-0.8729, 0.0996, -1.553), (0.5674, -0.6703, -1.553), (-0.8243, 0.2597, -1.553), (0.4381, -0.7764, -1.553), (-0.7455, 0.4072, -1.553), (0.2906, -0.8553, -1.553), (0.1305, 0.7701, -1.553), (-0.03596, 0.7865, -1.553), (-0.6394, 0.5365, -1.553), (0.1305, -0.9038, -1.553), (0.2906, 0.7215, -1.553), (-0.51, 0.6426, -1.553), (-0.03596, -0.9202, -1.553), (0.4381, 0.6426, -1.553), (-0.3625, 0.7215, -1.553), (-0.2024, -0.9038, -1.553), (0.5674, 0.5365, -1.553), (-0.2024, 0.7701, -1.553), (-0.03596, 0.7713, -1.559), (0.1276, 0.7551, -1.559), (0.2848, 0.7075, -1.559), (0.4297, 0.63, -1.559), (0.5567, 0.5258, -1.559), (0.6609, 0.3988, -1.559), (0.7384, 0.2539, -1.559), (0.7861, 0.09663, -1.559), (0.8022, -0.06688, -1.559), (0.7861, -0.2304, -1.559), (0.7384, -0.3876, -1.559), (0.6609, -0.5325, -1.559), (0.5567, -0.6595, -1.559), (0.4297, -0.7638, -1.559), (0.2848, -0.8412, -1.559), (0.1276, -0.8889, -1.559), (-0.03596, -0.905, -1.559), (-0.1995, -0.8889, -1.559), (-0.3567, -0.8412, -1.559), (-0.5016, -0.7638, -1.559), (-0.6286, -0.6595, -1.559), (-0.7328, -0.5325, -1.559), (-0.8103, -0.3876, -1.559), (-0.858, -0.2304, -1.559), (-0.8741, -0.06688, -1.559), (-0.858, 0.09663, -1.559), (-0.8103, 0.2539, -1.559), (-0.7328, 0.3988, -1.559), (-0.6286, 0.5258, -1.559), (-0.5016, 0.63, -1.559), (-0.3567, 0.7075, -1.559), (-0.1995, 0.7551, -1.559)], [], [(179, 161, 34, 32), (181, 162, 52, 50), (183, 163, 8, 6), (185, 164, 26, 24), (187, 165, 44, 42), (160, 166, 0, 60), (191, 167, 18, 16), (189, 160, 60, 62), (161, 168, 36, 34), (162, 169, 54, 52), (163, 170, 10, 8), (164, 171, 28, 26), (165, 172, 46, 44), (166, 173, 2, 0), (167, 174, 20, 18), (168, 175, 38, 36), (169, 176, 56, 54), (170, 177, 12, 10), (171, 178, 30, 28), (172, 180, 48, 46), (173, 182, 4, 2), (174, 184, 22, 20), (175, 186, 40, 38), (176, 188, 58, 56), (177, 190, 14, 12), (178, 179, 32, 30), (180, 181, 50, 48), (182, 183, 6, 4), (184, 185, 24, 22), (186, 187, 42, 40), (188, 189, 62, 58), (190, 191, 16, 14), (12, 14, 232, 231), (95, 64, 65, 66, 67, 68, 69, 70, 71, 72, 73, 74, 75, 76, 77, 78, 79, 80, 81, 82, 83, 84, 85, 86, 87, 88, 89, 90, 91, 92, 93, 94), (48, 50, 250, 249), (30, 32, 241, 240), (32, 34, 242, 241), (14, 16, 233, 232), (50, 52, 251, 250), (16, 18, 234, 233), (52, 54, 252, 251), (60, 0, 225, 224), (34, 36, 243, 242), (0, 2, 226, 225), (36, 38, 244, 243), (18, 20, 235, 234), (54, 56, 253, 252), (20, 22, 236, 235), (56, 58, 254, 253), (2, 4, 227, 226), (38, 40, 245, 244), (4, 6, 228, 227), (40, 42, 246, 245), (22, 24, 237, 236), (58, 62, 255, 254), (24, 26, 238, 237), (62, 60, 224, 255), (6, 8, 229, 228), (42, 44, 247, 246), (8, 10, 230, 229), (44, 46, 248, 247), (26, 28, 239, 238), (28, 30, 240, 239), (10, 12, 231, 230), (46, 48, 249, 248), (47, 49, 120, 119), (3, 5, 98, 97), (21, 23, 107, 106), (39, 41, 116, 115), (57, 59, 125, 124), (13, 15, 103, 102), (31, 33, 112, 111), (49, 51, 121, 120), (5, 7, 99, 98), (23, 25, 108, 107), (41, 43, 117, 116), (59, 61, 126, 125), (15, 17, 104, 103), (33, 35, 113, 112), (51, 53, 122, 121), (7, 9, 100, 99), (25, 27, 109, 108), (43, 45, 118, 117), (61, 63, 127, 126), (17, 19, 105, 104), (35, 37, 114, 113), (53, 55, 123, 122), (9, 11, 101, 100), (27, 29, 110, 109), (1, 3, 97, 96), (45, 47, 119, 118), (63, 1, 96, 127), (19, 21, 106, 105), (37, 39, 115, 114), (55, 57, 124, 123), (11, 13, 102, 101), (29, 31, 111, 110), (1022, 993, 134, 133), (1023, 994, 148, 147), (993, 995, 135, 134), (994, 996, 149, 148), (995, 997, 136, 135), (996, 998, 150, 149), (997, 999, 137, 136), (998, 1000, 151, 150), (999, 1001, 138, 137), (1000, 1002, 152, 151), (1001, 1003, 139, 138), (1002, 1004, 153, 152), (1003, 1005, 140, 139), (1004, 1006, 154, 153), (1005, 1007, 141, 140), (1006, 1008, 155, 154), (1007, 1009, 142, 141), (1024, 1010, 129, 128), (1008, 1011, 156, 155), (1009, 1012, 143, 142), (1010, 1013, 130, 129), (1011, 1014, 157, 156), (1012, 1015, 144, 143), (1013, 1016, 131, 130), (1014, 1017, 158, 157), (1015, 1018, 145, 144), (1016, 1019, 132, 131), (1017, 1020, 159, 158), (1018, 1021, 146, 145), (1019, 1022, 133, 132), (1020, 1024, 128, 159), (1021, 1023, 147, 146), (215, 223, 191, 190), (214, 222, 189, 188), (213, 221, 187, 186), (212, 220, 185, 184), (211, 219, 183, 182), (210, 218, 181, 180), (209, 217, 179, 178), (208, 215, 190, 177), (207, 214, 188, 176), (206, 213, 186, 175), (205, 212, 184, 174), (204, 211, 182, 173), (203, 210, 180, 172), (202, 209, 178, 171), (201, 208, 177, 170), (200, 207, 176, 169), (199, 206, 175, 168), (198, 205, 174, 167), (197, 204, 173, 166), (196, 203, 172, 165), (195, 202, 171, 164), (194, 201, 170, 163), (193, 200, 169, 162), (192, 199, 168, 161), (222, 216, 160, 189), (223, 198, 167, 191), (216, 197, 166, 160), (221, 196, 165, 187), (220, 195, 164, 185), (219, 194, 163, 183), (218, 193, 162, 181), (217, 192, 161, 179), (31, 29, 192, 217), (13, 11, 193, 218), (57, 55, 194, 219), (39, 37, 195, 220), (21, 19, 196, 221), (1, 63, 197, 216), (47, 45, 198, 223), (3, 1, 216, 222), (29, 27, 199, 192), (11, 9, 200, 193), (55, 53, 201, 194), (37, 35, 202, 195), (19, 17, 203, 196), (63, 61, 204, 197), (45, 43, 205, 198), (27, 25, 206, 199), (9, 7, 207, 200), (53, 51, 208, 201), (35, 33, 209, 202), (17, 15, 210, 203), (61, 59, 211, 204), (43, 41, 212, 205), (25, 23, 213, 206), (7, 5, 214, 207), (51, 49, 215, 208), (33, 31, 217, 209), (15, 13, 218, 210), (59, 57, 219, 211), (41, 39, 220, 212), (23, 21, 221, 213), (5, 3, 222, 214), (49, 47, 223, 215), (1025, 1026, 224, 225), (1027, 1025, 225, 226), (1028, 1027, 226, 227), (1029, 1028, 227, 228), (1030, 1029, 228, 229), (1031, 1030, 229, 230), (1032, 1031, 230, 231), (1033, 1032, 231, 232), (1034, 1033, 232, 233), (1035, 1034, 233, 234), (1036, 1035, 234, 235), (1037, 1036, 235, 236), (1038, 1037, 236, 237), (1039, 1038, 237, 238), (1040, 1039, 238, 239), (1041, 1040, 239, 240), (1042, 1041, 240, 241), (1043, 1042, 241, 242), (1044, 1043, 242, 243), (1045, 1044, 243, 244), (1046, 1045, 244, 245), (1047, 1046, 245, 246), (1048, 1047, 246, 247), (1049, 1048, 247, 248), (1050, 1049, 248, 249), (1051, 1050, 249, 250), (1052, 1051, 250, 251), (1053, 1052, 251, 252), (1054, 1053, 252, 253), (1055, 1054, 253, 254), (1056, 1055, 254, 255), (1026, 1056, 255, 224), (152, 153, 281, 280), (139, 140, 268, 267), (153, 154, 282, 281), (140, 141, 269, 268), (154, 155, 283, 282), (141, 142, 270, 269), (128, 129, 257, 256), (155, 156, 284, 283), (142, 143, 271, 270), (129, 130, 258, 257), (156, 157, 285, 284), (143, 144, 272, 271), (130, 131, 259, 258), (157, 158, 286, 285), (144, 145, 273, 272), (131, 132, 260, 259), (158, 159, 287, 286), (145, 146, 274, 273), (132, 133, 261, 260), (159, 128, 256, 287), (146, 147, 275, 274), (133, 134, 262, 261), (147, 148, 276, 275), (134, 135, 263, 262), (148, 149, 277, 276), (135, 136, 264, 263), (149, 150, 278, 277), (136, 137, 265, 264), (150, 151, 279, 278), (137, 138, 266, 265), (151, 152, 280, 279), (138, 139, 267, 266), (265, 266, 298, 297), (279, 280, 312, 311), (266, 267, 299, 298), (280, 281, 313, 312), (267, 268, 300, 299), (281, 282, 314, 313), (268, 269, 301, 300), (282, 283, 315, 314), (269, 270, 302, 301), (256, 257, 289, 288), (283, 284, 316, 315), (270, 271, 303, 302), (257, 258, 290, 289), (284, 285, 317, 316), (271, 272, 304, 303), (258, 259, 291, 290), (285, 286, 318, 317), (272, 273, 305, 304), (259, 260, 292, 291), (286, 287, 319, 318), (273, 274, 306, 305), (260, 261, 293, 292), (287, 256, 288, 319), (274, 275, 307, 306), (261, 262, 294, 293), (275, 276, 308, 307), (262, 263, 295, 294), (276, 277, 309, 308), (263, 264, 296, 295), (277, 278, 310, 309), (264, 265, 297, 296), (278, 279, 311, 310), (293, 294, 326, 325), (307, 308, 340, 339), (294, 295, 327, 326), (308, 309, 341, 340), (295, 296, 328, 327), (309, 310, 342, 341), (296, 297, 329, 328), (310, 311, 343, 342), (297, 298, 330, 329), (311, 312, 344, 343), (298, 299, 331, 330), (312, 313, 345, 344), (299, 300, 332, 331), (313, 314, 346, 345), (300, 301, 333, 332), (314, 315, 347, 346), (301, 302, 334, 333), (288, 289, 321, 320), (315, 316, 348, 347), (302, 303, 335, 334), (289, 290, 322, 321), (316, 317, 349, 348), (303, 304, 336, 335), (290, 291, 323, 322), (317, 318, 350, 349), (304, 305, 337, 336), (291, 292, 324, 323), (318, 319, 351, 350), (305, 306, 338, 337), (292, 293, 325, 324), (319, 288, 320, 351), (306, 307, 339, 338), (385, 386, 361, 360), (387, 388, 375, 374), (386, 389, 362, 361), (388, 390, 376, 375), (389, 391, 363, 362), (390, 392, 377, 376), (391, 393, 364, 363), (392, 394, 378, 377), (393, 395, 365, 364), (394, 396, 379, 378), (395, 397, 366, 365), (398, 399, 353, 352), (396, 400, 380, 379), (397, 401, 367, 366), (399, 402, 354, 353), (400, 403, 381, 380), (401, 404, 368, 367), (402, 405, 355, 354), (403, 406, 382, 381), (404, 407, 369, 368), (405, 408, 356, 355), (406, 409, 383, 382), (407, 410, 370, 369), (408, 411, 357, 356), (409, 398, 352, 383), (410, 412, 371, 370), (411, 413, 358, 357), (412, 414, 372, 371), (413, 415, 359, 358), (414, 416, 373, 372), (415, 385, 360, 359), (416, 387, 374, 373), (363, 364, 384), (377, 378, 384), (364, 365, 384), (378, 379, 384), (365, 366, 384), (352, 353, 384), (379, 380, 384), (366, 367, 384), (353, 354, 384), (380, 381, 384), (367, 368, 384), (354, 355, 384), (381, 382, 384), (368, 369, 384), (355, 356, 384), (382, 383, 384), (369, 370, 384), (356, 357, 384), (383, 352, 384), (370, 371, 384), (357, 358, 384), (371, 372, 384), (358, 359, 384), (372, 373, 384), (359, 360, 384), (373, 374, 384), (360, 361, 384), (374, 375, 384), (361, 362, 384), (375, 376, 384), (362, 363, 384), (376, 377, 384), (448, 418, 387, 416), (447, 417, 385, 415), (446, 448, 416, 414), (445, 447, 415, 413), (444, 446, 414, 412), (443, 445, 413, 411), (442, 444, 412, 410), (441, 419, 398, 409), (440, 443, 411, 408), (439, 442, 410, 407), (438, 441, 409, 406), (437, 440, 408, 405), (436, 439, 407, 404), (435, 438, 406, 403), (434, 437, 405, 402), (433, 436, 404, 401), (432, 435, 403, 400), (431, 434, 402, 399), (430, 433, 401, 397), (429, 432, 400, 396), (419, 431, 399, 398), (428, 430, 397, 395), (427, 429, 396, 394), (426, 428, 395, 393), (425, 427, 394, 392), (424, 426, 393, 391), (423, 425, 392, 390), (422, 424, 391, 389), (421, 423, 390, 388), (420, 422, 389, 386), (418, 421, 388, 387), (417, 420, 386, 385), (328, 329, 420, 417), (342, 343, 421, 418), (329, 330, 422, 420), (343, 344, 423, 421), (330, 331, 424, 422), (344, 345, 425, 423), (331, 332, 426, 424), (345, 346, 427, 425), (332, 333, 428, 426), (346, 347, 429, 427), (333, 334, 430, 428), (320, 321, 431, 419), (347, 348, 432, 429), (334, 335, 433, 430), (321, 322, 434, 431), (348, 349, 435, 432), (335, 336, 436, 433), (322, 323, 437, 434), (349, 350, 438, 435), (336, 337, 439, 436), (323, 324, 440, 437), (350, 351, 441, 438), (337, 338, 442, 439), (324, 325, 443, 440), (351, 320, 419, 441), (338, 339, 444, 442), (325, 326, 445, 443), (339, 340, 446, 444), (326, 327, 447, 445), (340, 341, 448, 446), (327, 328, 417, 447), (341, 342, 418, 448), (454, 453, 837, 838), (484, 485, 549, 548), (514, 513, 490, 489), (516, 515, 504, 503), (513, 517, 491, 490), (515, 518, 505, 504), (517, 519, 492, 491), (518, 520, 506, 505), (519, 521, 493, 492), (520, 522, 507, 506), (521, 523, 494, 493), (522, 524, 508, 507), (523, 525, 495, 494), (527, 526, 481, 482), (524, 528, 509, 508), (525, 529, 496, 495), (526, 530, 483, 481), (528, 531, 510, 509), (529, 532, 497, 496), (530, 533, 484, 483), (531, 534, 511, 510), (532, 535, 498, 497), (533, 536, 485, 484), (534, 537, 512, 511), (535, 538, 499, 498), (536, 539, 486, 485), (537, 527, 482, 512), (538, 540, 500, 499), (539, 541, 487, 486), (540, 542, 501, 500), (541, 543, 488, 487), (542, 544, 502, 501), (543, 514, 489, 488), (544, 516, 503, 502), (822, 823, 516, 544), (808, 809, 514, 543), (821, 822, 544, 542), (807, 808, 543, 541), (820, 821, 542, 540), (806, 807, 541, 539), (819, 820, 540, 538), (832, 802, 527, 537), (805, 806, 539, 536), (818, 819, 538, 535), (831, 832, 537, 534), (804, 805, 536, 533), (817, 818, 535, 532), (830, 831, 534, 531), (803, 804, 533, 530), (816, 817, 532, 529), (829, 830, 531, 528), (801, 803, 530, 526), (815, 816, 529, 525), (828, 829, 528, 524), (802, 801, 526, 527), (814, 815, 525, 523), (827, 828, 524, 522), (813, 814, 523, 521), (826, 827, 522, 520), (812, 813, 521, 519), (825, 826, 520, 518), (811, 812, 519, 517), (824, 825, 518, 515), (810, 811, 517, 513), (823, 824, 515, 516), (809, 810, 513, 514), (610, 609, 587, 586), (511, 512, 576, 575), (498, 499, 563, 562), (485, 486, 550, 549), (512, 482, 546, 576), (499, 500, 564, 563), (486, 487, 551, 550), (500, 501, 565, 564), (487, 488, 552, 551), (501, 502, 566, 565), (488, 489, 553, 552), (502, 503, 567, 566), (489, 490, 554, 553), (503, 504, 568, 567), (490, 491, 555, 554), (504, 505, 569, 568), (491, 492, 556, 555), (505, 506, 570, 569), (492, 493, 557, 556), (506, 507, 571, 570), (493, 494, 558, 557), (507, 508, 572, 571), (494, 495, 559, 558), (482, 481, 545, 546), (508, 509, 573, 572), (495, 496, 560, 559), (481, 483, 547, 545), (509, 510, 574, 573), (496, 497, 561, 560), (483, 484, 548, 547), (510, 511, 575, 574), (497, 498, 562, 561), (589, 590, 654, 653), (612, 611, 601, 600), (609, 613, 588, 587), (611, 614, 602, 601), (613, 615, 589, 588), (614, 616, 603, 602), (615, 617, 590, 589), (616, 618, 604, 603), (617, 619, 591, 590), (621, 620, 577, 578), (618, 622, 605, 604), (619, 623, 592, 591), (620, 624, 579, 577), (622, 625, 606, 605), (623, 626, 593, 592), (624, 627, 580, 579), (625, 628, 607, 606), (626, 629, 594, 593), (627, 630, 581, 580), (628, 631, 608, 607), (629, 632, 595, 594), (630, 633, 582, 581), (631, 621, 578, 608), (632, 634, 596, 595), (633, 635, 583, 582), (634, 636, 597, 596), (635, 637, 584, 583), (636, 638, 598, 597), (637, 639, 585, 584), (638, 640, 599, 598), (639, 610, 586, 585), (640, 612, 600, 599), (567, 568, 612, 640), (553, 554, 610, 639), (566, 567, 640, 638), (552, 553, 639, 637), (565, 566, 638, 636), (551, 552, 637, 635), (564, 565, 636, 634), (550, 551, 635, 633), (563, 564, 634, 632), (576, 546, 621, 631), (549, 550, 633, 630), (562, 563, 632, 629), (575, 576, 631, 628), (548, 549, 630, 627), (561, 562, 629, 626), (574, 575, 628, 625), (547, 548, 627, 624), (560, 561, 626, 623), (573, 574, 625, 622), (545, 547, 624, 620), (559, 560, 623, 619), (572, 573, 622, 618), (546, 545, 620, 621), (558, 559, 619, 617), (571, 572, 618, 616), (557, 558, 617, 615), (570, 571, 616, 614), (556, 557, 615, 613), (569, 570, 614, 611), (555, 556, 613, 609), (568, 569, 611, 612), (554, 555, 609, 610), (1154, 1153, 724, 723), (603, 604, 668, 667), (590, 591, 655, 654), (578, 577, 641, 642), (604, 605, 669, 668), (591, 592, 656, 655), (577, 579, 643, 641), (605, 606, 670, 669), (592, 593, 657, 656), (579, 580, 644, 643), (606, 607, 671, 670), (593, 594, 658, 657), (580, 581, 645, 644), (607, 608, 672, 671), (594, 595, 659, 658), (581, 582, 646, 645), (608, 578, 642, 672), (595, 596, 660, 659), (582, 583, 647, 646), (596, 597, 661, 660), (583, 584, 648, 647), (597, 598, 662, 661), (584, 585, 649, 648), (598, 599, 663, 662), (585, 586, 650, 649), (599, 600, 664, 663), (586, 587, 651, 650), (600, 601, 665, 664), (587, 588, 652, 651), (601, 602, 666, 665), (588, 589, 653, 652), (602, 603, 667, 666), (1090, 1089, 794, 793), (1156, 1155, 711, 710), (1153, 1157, 725, 724), (1155, 1158, 712, 711), (1157, 1159, 726, 725), (1158, 1160, 713, 712), (1159, 1161, 727, 726), (1160, 1162, 714, 713), (1161, 1163, 728, 727), (1162, 1164, 715, 714), (1163, 1165, 729, 728), (1164, 1166, 716, 715), (1165, 1167, 730, 729), (1166, 1168, 717, 716), (1167, 1169, 731, 730), (1168, 1170, 718, 717), (1169, 1171, 732, 731), (1170, 1172, 719, 718), (1174, 1173, 705, 706), (1171, 1175, 733, 732), (1172, 1176, 720, 719), (1173, 1177, 707, 705), (1175, 1178, 734, 733), (1176, 1179, 721, 720), (1177, 1180, 708, 707), (1178, 1181, 735, 734), (1179, 1182, 722, 721), (1180, 1183, 709, 708), (1181, 1184, 736, 735), (1182, 1154, 723, 722), (1183, 1156, 710, 709), (1184, 1174, 706, 736), (1186, 1185, 706, 705), (1187, 1186, 705, 707), (1188, 1187, 707, 708), (1189, 1188, 708, 709), (1190, 1189, 709, 710), (1191, 1190, 710, 711), (1192, 1191, 711, 712), (1193, 1192, 712, 713), (1194, 1193, 713, 714), (1195, 1194, 714, 715), (1196, 1195, 715, 716), (1197, 1196, 716, 717), (1198, 1197, 717, 718), (1199, 1198, 718, 719), (1200, 1199, 719, 720), (1201, 1200, 720, 721), (1202, 1201, 721, 722), (1203, 1202, 722, 723), (1204, 1203, 723, 724), (1205, 1204, 724, 725), (1206, 1205, 725, 726), (1207, 1206, 726, 727), (1208, 1207, 727, 728), (1209, 1208, 728, 729), (1210, 1209, 729, 730), (1211, 1210, 730, 731), (1212, 1211, 731, 732), (1213, 1212, 732, 733), (1214, 1213, 733, 734), (1215, 1214, 734, 735), (1216, 1215, 735, 736), (1185, 1216, 736, 706), (737, 739, 740, 741, 742, 743, 744, 745, 746, 747, 748, 749, 750, 751, 752, 753, 754, 755, 756, 757, 758, 759, 760, 761, 762, 763, 764, 765, 766, 767, 768, 738), (1092, 1091, 781, 780), (1089, 1093, 795, 794), (1091, 1094, 782, 781), (1093, 1095, 796, 795), (1094, 1096, 783, 782), (1098, 1097, 769, 770), (1095, 1099, 797, 796), (1096, 1100, 784, 783), (1097, 1101, 771, 769), (1099, 1102, 798, 797), (1100, 1103, 785, 784), (1101, 1104, 772, 771), (1102, 1105, 799, 798), (1103, 1106, 786, 785), (1104, 1107, 773, 772), (1105, 1108, 800, 799), (1106, 1109, 787, 786), (1107, 1110, 774, 773), (1108, 1098, 770, 800), (1109, 1111, 788, 787), (1110, 1112, 775, 774), (1111, 1113, 789, 788), (1112, 1114, 776, 775), (1113, 1115, 790, 789), (1114, 1116, 777, 776), (1115, 1117, 791, 790), (1116, 1118, 778, 777), (1117, 1119, 792, 791), (1118, 1120, 779, 778), (1119, 1090, 793, 792), (1120, 1092, 780, 779), (1057, 1058, 770, 769), (1059, 1057, 769, 771), (1060, 1059, 771, 772), (1061, 1060, 772, 773), (1062, 1061, 773, 774), (1063, 1062, 774, 775), (1064, 1063, 775, 776), (1065, 1064, 776, 777), (1066, 1065, 777, 778), (1067, 1066, 778, 779), (1068, 1067, 779, 780), (1069, 1068, 780, 781), (1070, 1069, 781, 782), (1071, 1070, 782, 783), (1072, 1071, 783, 784), (1073, 1072, 784, 785), (1074, 1073, 785, 786), (1075, 1074, 786, 787), (1076, 1075, 787, 788), (1077, 1076, 788, 789), (1078, 1077, 789, 790), (1079, 1078, 790, 791), (1080, 1079, 791, 792), (1081, 1080, 792, 793), (1082, 1081, 793, 794), (1083, 1082, 794, 795), (1084, 1083, 795, 796), (1085, 1084, 796, 797), (1086, 1085, 797, 798), (1087, 1086, 798, 799), (1088, 1087, 799, 800), (1058, 1088, 800, 770), (449, 450, 801, 802), (450, 451, 803, 801), (451, 452, 804, 803), (452, 453, 805, 804), (453, 454, 806, 805), (454, 455, 807, 806), (455, 456, 808, 807), (456, 457, 809, 808), (457, 458, 810, 809), (458, 459, 811, 810), (459, 460, 812, 811), (460, 461, 813, 812), (461, 462, 814, 813), (462, 463, 815, 814), (463, 464, 816, 815), (464, 465, 817, 816), (465, 466, 818, 817), (466, 467, 819, 818), (467, 468, 820, 819), (468, 469, 821, 820), (469, 470, 822, 821), (470, 471, 823, 822), (471, 472, 824, 823), (472, 473, 825, 824), (473, 474, 826, 825), (474, 475, 827, 826), (475, 476, 828, 827), (476, 477, 829, 828), (477, 478, 830, 829), (478, 479, 831, 830), (479, 480, 832, 831), (480, 449, 802, 832), (854, 853, 885, 886), (449, 480, 864, 834), (468, 467, 851, 852), (455, 454, 838, 839), (469, 468, 852, 853), (456, 455, 839, 840), (470, 469, 853, 854), (457, 456, 840, 841), (471, 470, 854, 855), (458, 457, 841, 842), (472, 471, 855, 856), (459, 458, 842, 843), (473, 472, 856, 857), (460, 459, 843, 844), (474, 473, 857, 858), (461, 460, 844, 845), (475, 474, 858, 859), (462, 461, 845, 846), (476, 475, 859, 860), (463, 462, 846, 847), (450, 449, 834, 833), (477, 476, 860, 861), (464, 463, 847, 848), (451, 450, 833, 835), (478, 477, 861, 862), (465, 464, 848, 849), (452, 451, 835, 836), (479, 478, 862, 863), (466, 465, 849, 850), (453, 452, 836, 837), (480, 479, 863, 864), (467, 466, 850, 851), (889, 888, 952, 953), (841, 840, 872, 873), (855, 854, 886, 887), (842, 841, 873, 874), (856, 855, 887, 888), (843, 842, 874, 875), (857, 856, 888, 889), (844, 843, 875, 876), (858, 857, 889, 890), (845, 844, 876, 877), (859, 858, 890, 891), (846, 845, 877, 878), (860, 859, 891, 892), (833, 834, 866, 865), (847, 846, 878, 879), (861, 860, 892, 893), (835, 833, 865, 867), (848, 847, 879, 880), (862, 861, 893, 894), (836, 835, 867, 868), (849, 848, 880, 881), (863, 862, 894, 895), (837, 836, 868, 869), (850, 849, 881, 882), (864, 863, 895, 896), (838, 837, 869, 870), (851, 850, 882, 883), (834, 864, 896, 866), (839, 838, 870, 871), (852, 851, 883, 884), (853, 852, 884, 885), (840, 839, 871, 872), (897, 898, 928, 927, 926, 925, 924, 923, 922, 921, 920, 919, 918, 917, 916, 915, 914, 913, 912, 911, 910, 909, 908, 907, 906, 905, 904, 903, 902, 901, 900, 899), (876, 875, 939, 940), (890, 889, 953, 954), (877, 876, 940, 941), (891, 890, 954, 955), (878, 877, 941, 942), (892, 891, 955, 956), (879, 878, 942, 943), (865, 866, 930, 929), (893, 892, 956, 957), (880, 879, 943, 944), (867, 865, 929, 931), (894, 893, 957, 958), (881, 880, 944, 945), (868, 867, 931, 932), (895, 894, 958, 959), (882, 881, 945, 946), (869, 868, 932, 933), (896, 895, 959, 960), (883, 882, 946, 947), (870, 869, 933, 934), (866, 896, 960, 930), (884, 883, 947, 948), (871, 870, 934, 935), (885, 884, 948, 949), (872, 871, 935, 936), (886, 885, 949, 950), (873, 872, 936, 937), (887, 886, 950, 951), (874, 873, 937, 938), (888, 887, 951, 952), (875, 874, 938, 939), (898, 897, 929, 930), (897, 899, 931, 929), (899, 900, 932, 931), (900, 901, 933, 932), (901, 902, 934, 933), (902, 903, 935, 934), (903, 904, 936, 935), (904, 905, 937, 936), (905, 906, 938, 937), (906, 907, 939, 938), (907, 908, 940, 939), (908, 909, 941, 940), (909, 910, 942, 941), (910, 911, 943, 942), (911, 912, 944, 943), (912, 913, 945, 944), (913, 914, 946, 945), (914, 915, 947, 946), (915, 916, 948, 947), (916, 917, 949, 948), (917, 918, 950, 949), (918, 919, 951, 950), (919, 920, 952, 951), (920, 921, 953, 952), (921, 922, 954, 953), (922, 923, 955, 954), (923, 924, 956, 955), (924, 925, 957, 956), (925, 926, 958, 957), (926, 927, 959, 958), (927, 928, 960, 959), (928, 898, 930, 960), (114, 115, 963, 992), (127, 96, 980, 991), (100, 101, 961, 990), (113, 114, 992, 989), (126, 127, 991, 988), (99, 100, 990, 987), (112, 113, 989, 986), (125, 126, 988, 985), (98, 99, 987, 984), (111, 112, 986, 983), (124, 125, 985, 982), (97, 98, 984, 981), (110, 111, 983, 979), (123, 124, 982, 978), (96, 97, 981, 980), (109, 110, 979, 977), (122, 123, 978, 976), (108, 109, 977, 975), (121, 122, 976, 974), (107, 108, 975, 973), (120, 121, 974, 972), (106, 107, 973, 971), (119, 120, 972, 970), (105, 106, 971, 969), (118, 119, 970, 968), (104, 105, 969, 967), (117, 118, 968, 966), (103, 104, 967, 965), (116, 117, 966, 964), (102, 103, 965, 962), (115, 116, 964, 963), (101, 102, 962, 961), (992, 963, 1023, 1021), (991, 980, 1024, 1020), (990, 961, 1022, 1019), (989, 992, 1021, 1018), (988, 991, 1020, 1017), (987, 990, 1019, 1016), (986, 989, 1018, 1015), (985, 988, 1017, 1014), (984, 987, 1016, 1013), (983, 986, 1015, 1012), (982, 985, 1014, 1011), (981, 984, 1013, 1010), (979, 983, 1012, 1009), (978, 982, 1011, 1008), (980, 981, 1010, 1024), (977, 979, 1009, 1007), (976, 978, 1008, 1006), (975, 977, 1007, 1005), (974, 976, 1006, 1004), (973, 975, 1005, 1003), (972, 974, 1004, 1002), (971, 973, 1003, 1001), (970, 972, 1002, 1000), (969, 971, 1001, 999), (968, 970, 1000, 998), (967, 969, 999, 997), (966, 968, 998, 996), (965, 967, 997, 995), (964, 966, 996, 994), (962, 965, 995, 993), (963, 964, 994, 1023), (961, 962, 993, 1022), (64, 95, 1056, 1026), (95, 94, 1055, 1056), (94, 93, 1054, 1055), (93, 92, 1053, 1054), (92, 91, 1052, 1053), (91, 90, 1051, 1052), (90, 89, 1050, 1051), (89, 88, 1049, 1050), (88, 87, 1048, 1049), (87, 86, 1047, 1048), (86, 85, 1046, 1047), (85, 84, 1045, 1046), (84, 83, 1044, 1045), (83, 82, 1043, 1044), (82, 81, 1042, 1043), (81, 80, 1041, 1042), (80, 79, 1040, 1041), (79, 78, 1039, 1040), (78, 77, 1038, 1039), (77, 76, 1037, 1038), (76, 75, 1036, 1037), (75, 74, 1035, 1036), (74, 73, 1034, 1035), (73, 72, 1033, 1034), (72, 71, 1032, 1033), (71, 70, 1031, 1032), (70, 69, 1030, 1031), (69, 68, 1029, 1030), (68, 67, 1028, 1029), (67, 66, 1027, 1028), (66, 65, 1025, 1027), (65, 64, 1026, 1025), (738, 768, 1088, 1058), (768, 767, 1087, 1088), (767, 766, 1086, 1087), (766, 765, 1085, 1086), (765, 764, 1084, 1085), (764, 763, 1083, 1084), (763, 762, 1082, 1083), (762, 761, 1081, 1082), (761, 760, 1080, 1081), (760, 759, 1079, 1080), (759, 758, 1078, 1079), (758, 757, 1077, 1078), (757, 756, 1076, 1077), (756, 755, 1075, 1076), (755, 754, 1074, 1075), (754, 753, 1073, 1074), (753, 752, 1072, 1073), (752, 751, 1071, 1072), (751, 750, 1070, 1071), (750, 749, 1069, 1070), (749, 748, 1068, 1069), (748, 747, 1067, 1068), (747, 746, 1066, 1067), (746, 745, 1065, 1066), (745, 744, 1064, 1065), (744, 743, 1063, 1064), (743, 742, 1062, 1063), (742, 741, 1061, 1062), (741, 740, 1060, 1061), (740, 739, 1059, 1060), (739, 737, 1057, 1059), (737, 738, 1058, 1057), (683, 684, 1092, 1120), (696, 697, 1090, 1119), (682, 683, 1120, 1118), (695, 696, 1119, 1117), (681, 682, 1118, 1116), (694, 695, 1117, 1115), (680, 681, 1116, 1114), (693, 694, 1115, 1113), (679, 680, 1114, 1112), (692, 693, 1113, 1111), (678, 679, 1112, 1110), (691, 692, 1111, 1109), (704, 674, 1098, 1108), (677, 678, 1110, 1107), (690, 691, 1109, 1106), (703, 704, 1108, 1105), (676, 677, 1107, 1104), (689, 690, 1106, 1103), (702, 703, 1105, 1102), (675, 676, 1104, 1101), (688, 689, 1103, 1100), (701, 702, 1102, 1099), (673, 675, 1101, 1097), (687, 688, 1100, 1096), (700, 701, 1099, 1095), (674, 673, 1097, 1098), (686, 687, 1096, 1094), (699, 700, 1095, 1093), (685, 686, 1094, 1091), (698, 699, 1093, 1089), (684, 685, 1091, 1092), (697, 698, 1089, 1090), (674, 704, 1152, 1122), (704, 703, 1151, 1152), (703, 702, 1150, 1151), (702, 701, 1149, 1150), (701, 700, 1148, 1149), (700, 699, 1147, 1148), (699, 698, 1146, 1147), (698, 697, 1145, 1146), (697, 696, 1144, 1145), (696, 695, 1143, 1144), (695, 694, 1142, 1143), (694, 693, 1141, 1142), (693, 692, 1140, 1141), (692, 691, 1139, 1140), (691, 690, 1138, 1139), (690, 689, 1137, 1138), (689, 688, 1136, 1137), (688, 687, 1135, 1136), (687, 686, 1134, 1135), (686, 685, 1133, 1134), (685, 684, 1132, 1133), (684, 683, 1131, 1132), (683, 682, 1130, 1131), (682, 681, 1129, 1130), (681, 680, 1128, 1129), (680, 679, 1127, 1128), (679, 678, 1126, 1127), (678, 677, 1125, 1126), (677, 676, 1124, 1125), (676, 675, 1123, 1124), (675, 673, 1121, 1123), (673, 674, 1122, 1121), (672, 642, 1174, 1184), (645, 646, 1156, 1183), (658, 659, 1154, 1182), (671, 672, 1184, 1181), (644, 645, 1183, 1180), (657, 658, 1182, 1179), (670, 671, 1181, 1178), (643, 644, 1180, 1177), (656, 657, 1179, 1176), (669, 670, 1178, 1175), (641, 643, 1177, 1173), (655, 656, 1176, 1172), (668, 669, 1175, 1171), (642, 641, 1173, 1174), (654, 655, 1172, 1170), (667, 668, 1171, 1169), (653, 654, 1170, 1168), (666, 667, 1169, 1167), (652, 653, 1168, 1166), (665, 666, 1167, 1165), (651, 652, 1166, 1164), (664, 665, 1165, 1163), (650, 651, 1164, 1162), (663, 664, 1163, 1161), (649, 650, 1162, 1160), (662, 663, 1161, 1159), (648, 649, 1160, 1158), (661, 662, 1159, 1157), (647, 648, 1158, 1155), (660, 661, 1157, 1153), (646, 647, 1155, 1156), (659, 660, 1153, 1154), (1122, 1152, 1216, 1185), (1152, 1151, 1215, 1216), (1151, 1150, 1214, 1215), (1150, 1149, 1213, 1214), (1149, 1148, 1212, 1213), (1148, 1147, 1211, 1212), (1147, 1146, 1210, 1211), (1146, 1145, 1209, 1210), (1145, 1144, 1208, 1209), (1144, 1143, 1207, 1208), (1143, 1142, 1206, 1207), (1142, 1141, 1205, 1206), (1141, 1140, 1204, 1205), (1140, 1139, 1203, 1204), (1139, 1138, 1202, 1203), (1138, 1137, 1201, 1202), (1137, 1136, 1200, 1201), (1136, 1135, 1199, 1200), (1135, 1134, 1198, 1199), (1134, 1133, 1197, 1198), (1133, 1132, 1196, 1197), (1132, 1131, 1195, 1196), (1131, 1130, 1194, 1195), (1130, 1129, 1193, 1194), (1129, 1128, 1192, 1193), (1128, 1127, 1191, 1192), (1127, 1126, 1190, 1191), (1126, 1125, 1189, 1190), (1125, 1124, 1188, 1189), (1124, 1123, 1187, 1188), (1123, 1121, 1186, 1187), (1121, 1122, 1185, 1186)])
me_cylinder_001.polygons.foreach_set('use_smooth', [True] * 1187)
me_cylinder_001.use_remesh_preserve_volume = False
me_cylinder_001.use_remesh_preserve_attributes = False
me_cylinder_001.use_mirror_vertex_groups = False
me_cylinder_001.update()

# ---- objects
ob_plane = bpy.data.objects.new('Plane', me_plane)
ob_point_001 = bpy.data.objects.new('Point.001', light_point_001)
ob_point = bpy.data.objects.new('Point', light_point)
ob_cube = bpy.data.objects.new('Cube', me_cube)
ob_cylinder = bpy.data.objects.new('Cylinder', me_cylinder_001)
ob_lamp = bpy.data.objects.new('Lamp', light_lamp)
ob_camera = bpy.data.objects.new('Camera', cam_camera)

# ---- transforms, parenting, visibility, modifiers, constraints
ob_plane.location = (-0.1024, 1.226, 0.1469)
ob_plane.scale = (6.089, 6.089, 6.089)
ob_plane.lineart.crease_threshold = 0.0
ob_point_001.location = (-3.84, 1.044, 2.554)
ob_point_001.lineart.crease_threshold = 0.0
ob_point.location = (0.8193, 0.7778, 2.708)
ob_point.lineart.crease_threshold = 0.0
ob_cube.location = (-0.7746, 1.749, 1.412)
ob_cube.scale = (0.2563, 0.05698, 0.07832)
ob_cube.lineart.crease_threshold = 0.0
_m = ob_cube.modifiers.new('Subsurf', 'SUBSURF')
_m.uv_smooth = 'PRESERVE_CORNERS'
_m.quality = 1
_m.levels = 3
_m.render_levels = 1
_m.show_only_control_edges = False
ob_cylinder.location = (-0.1894, 0.8002, 1.804)
ob_cylinder.lineart.crease_threshold = 0.0
_m = ob_cylinder.modifiers.new('Subsurf', 'SUBSURF')
_m.uv_smooth = 'PRESERVE_CORNERS'
_m.quality = 2
_m.levels = 3
_m.show_only_control_edges = False
ob_lamp.location = (4.076, 1.005, 5.904)
ob_lamp.rotation_euler = (0.6503, 0.05522, 1.866)
ob_lamp.lock_rotations_4d = False
ob_lamp.empty_display_type = 'ARROWS'
ob_lamp.color = (0.0, 0.0, 0.0, 0.0)
ob_lamp.lineart.crease_threshold = 0.0
ob_camera.location = (7.481, -6.508, 5.344)
ob_camera.rotation_euler = (1.109, 0.0, 0.8149)
ob_camera.lock_rotations_4d = False
ob_camera.empty_display_type = 'ARROWS'
ob_camera.color = (0.0, 0.0, 0.0, 0.0)
ob_camera.display_type = 'WIRE'
ob_camera.lineart.crease_threshold = 0.0

# ---- collection membership
col_collection_1.objects.link(ob_plane)
col_collection_1.objects.link(ob_point_001)
col_collection_1.objects.link(ob_point)
col_collection_1.objects.link(ob_cube)
col_collection_1.objects.link(ob_cylinder)
col_collection_1.objects.link(ob_lamp)
col_collection_1.objects.link(ob_camera)

# ---- scene / render settings (as saved in the file)
scene.camera = ob_camera
scene.frame_start = 1; scene.frame_end = 250; scene.frame_set(4)
scene.render.engine = 'CYCLES'
scene.render.resolution_percentage = 50
scene.render.dither_intensity = 0.0
scene.cycles.use_denoising = False
scene.cycles.samples = 128
scene.cycles.sampling_pattern = 'TABULATED_SOBOL'
scene.cycles.use_adaptive_sampling = False
scene.cycles.use_light_tree = False
scene.cycles.blur_glossy = 0.0
scene.cycles.sample_clamp_indirect = 0.0
scene.view_settings.view_transform = 'Standard'
bpy.context.view_layer.update()
